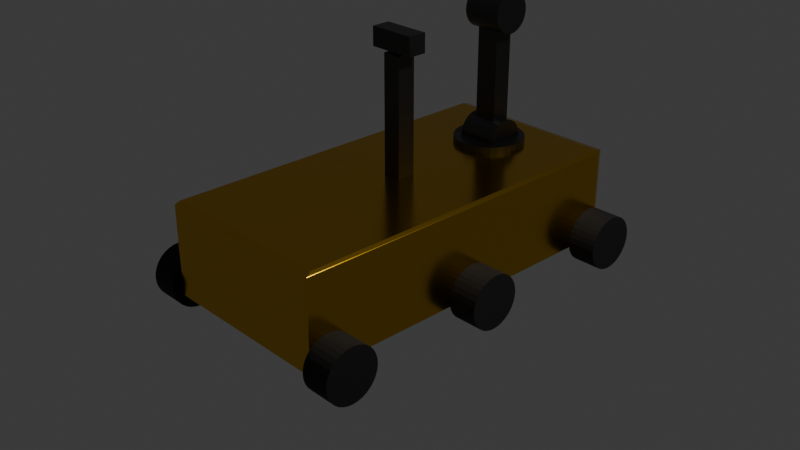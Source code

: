# Source: Rover.blend  (saved by Blender 5.0.119; exported with 4.5.12 LTS)
import bpy
from mathutils import Matrix  # noqa: F401  (used for matrix-valued properties, if any)

bpy.ops.wm.read_factory_settings(use_empty=True)
scene = bpy.context.scene
scene.name = 'Scene'

# ---- collections
col_collection = bpy.data.collections.new('Collection'); scene.collection.children.link(col_collection)

# ---- materials (node trees are filled in below, after node groups)
mat_gold = bpy.data.materials.new('Gold')
mat_gold.alpha_threshold = 0.0
mat_gold.use_backface_culling_lightprobe_volume = False
mat_gold.roughness = 0.5
mat_gold.line_color = (0.0, 0.0, 0.0, 1.0)
mat_raeder = bpy.data.materials.new('Raeder')
mat_arme = bpy.data.materials.new('Arme')
mat_linse = bpy.data.materials.new('Linse')

# ---- material node trees
mat_gold.use_nodes = True; mat_gold.node_tree.nodes.clear()
_N = mat_gold.node_tree.nodes; _L = mat_gold.node_tree.links
n0 = _N.new('ShaderNodeOutputMaterial'); n0.name = 'Material Output'; n0.location = (200, 100)
n1 = _N.new('ShaderNodeBsdfPrincipled'); n1.name = 'Principled BSDF'; n1.location = (-200, 100)
n1.inputs[0].default_value = (0.8, 0.4564, 0.01647, 1.0)
n1.inputs[1].default_value = 1.0
n1.inputs[2].default_value = 0.2054
_L.new(n1.outputs[0], n0.inputs[0])
n0.is_active_output = True
mat_raeder.use_nodes = True; mat_raeder.node_tree.nodes.clear()
_N = mat_raeder.node_tree.nodes; _L = mat_raeder.node_tree.links
n0 = _N.new('ShaderNodeBsdfPrincipled'); n0.name = 'Principled BSDF'; n0.location = (-200, 100)
n0.inputs[0].default_value = (0.005182, 0.005182, 0.005182, 1.0)
n0.inputs[2].default_value = 0.8023
n1 = _N.new('ShaderNodeOutputMaterial'); n1.name = 'Material Output'; n1.location = (200, 100)
_L.new(n0.outputs[0], n1.inputs[0])
n1.is_active_output = True
mat_arme.use_nodes = True; mat_arme.node_tree.nodes.clear()
_N = mat_arme.node_tree.nodes; _L = mat_arme.node_tree.links
n0 = _N.new('ShaderNodeBsdfPrincipled'); n0.name = 'Principled BSDF'; n0.location = (-200, 100)
n0.inputs[0].default_value = (0.06848, 0.06848, 0.06848, 1.0)
n0.inputs[1].default_value = 1.0
n0.inputs[2].default_value = 0.407
n1 = _N.new('ShaderNodeOutputMaterial'); n1.name = 'Material Output'; n1.location = (200, 100)
_L.new(n0.outputs[0], n1.inputs[0])
n1.is_active_output = True
mat_linse.use_nodes = True; mat_linse.node_tree.nodes.clear()
_N = mat_linse.node_tree.nodes; _L = mat_linse.node_tree.links
n0 = _N.new('ShaderNodeBsdfPrincipled'); n0.name = 'Principled BSDF'; n0.location = (-200, 100)
n0.inputs[0].default_value = (0.0, 0.003347, 0.01298, 1.0)
n0.inputs[2].default_value = 0.05039
n1 = _N.new('ShaderNodeOutputMaterial'); n1.name = 'Material Output'; n1.location = (200, 100)
_L.new(n0.outputs[0], n1.inputs[0])
n1.is_active_output = True

# ---- world
world_world = bpy.data.worlds.new('World'); scene.world = world_world
world_world.use_nodes = True; world_world.node_tree.nodes.clear()
_N = world_world.node_tree.nodes; _L = world_world.node_tree.links
n0 = _N.new('ShaderNodeOutputWorld'); n0.name = 'World Output'; n0.location = (200, 100)
n1 = _N.new('ShaderNodeBackground'); n1.name = 'Background'; n1.location = (-200, 100)
n1.inputs[0].default_value = (0.05088, 0.05088, 0.05088, 1.0)
_L.new(n1.outputs[0], n0.inputs[0])
n0.is_active_output = True
world_world.color = (0.05088, 0.05088, 0.05088)
world_world.sun_shadow_jitter_overblur = 0.0

# ---- cameras
cam_camera = bpy.data.cameras.new('Camera')
cam_camera.clip_end = 100.0
cam_camera.ortho_scale = 7.314

# ---- lights
light_light = bpy.data.lights.new('Light', 'POINT')
light_light.energy = 1000.0
light_light.shadow_soft_size = 0.1

# ---- meshes
me_cube = bpy.data.meshes.new('Cube')
me_cube.from_pydata([(1.0, -2.0, -0.5), (0.9575, 2.0, 0.4787), (0.9575, 1.915, 0.5), (1.0, 1.915, 0.4787), (0.9575, 2.0, -0.4787), (1.0, 1.915, -0.5), (0.9575, -1.915, 0.5), (1.0, -2.0, 0.4787), (-0.9575, 2.0, 0.4787), (-1.0, 1.915, 0.4787), (-0.9575, 1.915, 0.5), (-1.0, 1.915, -0.4787), (-0.9575, 2.0, -0.4787), (-0.9575, 1.915, -0.5), (-1.0, -1.915, 0.4787), (-0.9575, -2.0, 0.4787), (-0.9575, -1.915, 0.5), (-0.9575, -2.0, -0.5), (-1.0, -1.915, -0.4787)], [], [(1, 2, 3), (8, 9, 10), (11, 12, 13), (14, 15, 16), (13, 17, 18, 11), (5, 13, 12, 4), (3, 5, 4, 1), (17, 15, 14, 18), (8, 12, 11, 9), (6, 16, 15, 7), (2, 6, 7, 3), (16, 10, 9, 14), (10, 2, 1, 8), (12, 8, 1, 4), (5, 3, 7, 0), (2, 10, 16, 6), (13, 5, 0, 17), (0, 7, 15, 17), (18, 14, 9, 11)])
_uv = me_cube.uv_layers.new(name='UVMap')
_uv.uv.foreach_set('vector', [0.6197, 0.4947, 0.6277, 0.5, 0.6197, 0.504, 0.6197, 0.254, 0.6197, 0.2447, 0.625, 0.2482, 0.3803, 0.2447, 0.3803, 0.254, 0.375, 0.2482, 0.6197, 0.005314, 0.6197, 0.0, 0.625, 0.005314, 0.375, 0.2482, 0.375, 0.0, 0.3803, 0.005314, 0.3803, 0.2447, 0.375, 0.504, 0.375, 0.2482, 0.3803, 0.254, 0.3803, 0.4947, 0.6197, 0.504, 0.375, 0.504, 0.3803, 0.4947, 0.6197, 0.4947, 0.375, 0.0, 0.6197, 0.0, 0.6197, 0.005314, 0.3803, 0.005314, 0.6197, 0.254, 0.3803, 0.254, 0.3803, 0.2447, 0.6197, 0.2447, 0.6303, 0.7447, 0.8697, 0.7447, 0.8697, 0.75, 0.621, 0.75, 0.6277, 0.5, 0.6303, 0.7447, 0.621, 0.75, 0.6197, 0.504, 0.625, 0.005314, 0.625, 0.2482, 0.6197, 0.2447, 0.6197, 0.005314, 0.625, 0.2482, 0.6277, 0.5, 0.6197, 0.4947, 0.6197, 0.254, 0.3803, 0.254, 0.6197, 0.254, 0.6197, 0.4947, 0.3803, 0.4947, 0.375, 0.504, 0.6197, 0.504, 0.621, 0.75, 0.375, 0.75, 0.6277, 0.5, 0.8697, 0.5053, 0.8697, 0.7447, 0.6303, 0.7447, 0.1303, 0.5053, 0.375, 0.504, 0.375, 0.75, 0.1303, 0.75, 0.375, 0.75, 0.621, 0.75, 0.6197, 0.9947, 0.375, 0.9947, 0.3803, 0.005314, 0.6197, 0.005314, 0.6197, 0.2447, 0.3803, 0.2447])
me_cube.materials.append(mat_gold)
me_cube.use_mirror_vertex_groups = False
me_cube.update()
me_circle_001 = bpy.data.meshes.new('Circle.001')
me_circle_001.from_pydata([(-1.192e-07, -0.2933, -0.1574), (0.05723, -0.2877, -0.1574), (0.1123, -0.271, -0.1574), (0.163, -0.2439, -0.1574), (0.2074, -0.2074, -0.1574), (0.2439, -0.163, -0.1574), (0.271, -0.1123, -0.1574), (0.2877, -0.05723, -0.1574), (0.2933, 2.98e-08, -0.1574), (0.2877, 0.05723, -0.1574), (0.271, 0.1123, -0.1574), (0.2439, 0.163, -0.1574), (0.2074, 0.2074, -0.1574), (0.163, 0.2439, -0.1574), (0.1123, 0.271, -0.1574), (0.05723, 0.2877, -0.1574), (-1.192e-07, 0.2933, -0.1574), (-0.05723, 0.2877, -0.1574), (-0.1123, 0.271, -0.1574), (-0.163, 0.2439, -0.1574), (-0.2074, 0.2074, -0.1574), (-0.2439, 0.163, -0.1574), (-0.271, 0.1123, -0.1574), (-0.2877, 0.05723, -0.1574), (-0.2933, 2.98e-08, -0.1574), (-0.2877, -0.05723, -0.1574), (-0.271, -0.1123, -0.1574), (-0.2439, -0.163, -0.1574), (-0.2074, -0.2074, -0.1574), (-0.163, -0.2439, -0.1574), (-0.1123, -0.271, -0.1574), (-0.05723, -0.2877, -0.1574), (-1.192e-07, -0.2933, 0.1574), (0.05723, -0.2877, 0.1574), (0.1123, -0.271, 0.1574), (0.163, -0.2439, 0.1574), (0.2074, -0.2074, 0.1574), (0.2439, -0.163, 0.1574), (0.271, -0.1123, 0.1574), (0.2877, -0.05723, 0.1574), (0.2933, 8.941e-08, 0.1574), (0.2877, 0.05723, 0.1574), (0.271, 0.1123, 0.1574), (0.2439, 0.163, 0.1574), (0.2074, 0.2074, 0.1574), (0.163, 0.2439, 0.1574), (0.1123, 0.271, 0.1574), (0.05723, 0.2877, 0.1574), (-1.192e-07, 0.2933, 0.1574), (-0.05723, 0.2877, 0.1574), (-0.1123, 0.271, 0.1574), (-0.163, 0.2439, 0.1574), (-0.2074, 0.2074, 0.1574), (-0.2439, 0.163, 0.1574), (-0.271, 0.1123, 0.1574), (-0.2877, 0.05723, 0.1574), (-0.2933, 8.941e-08, 0.1574), (-0.2877, -0.05723, 0.1574), (-0.271, -0.1123, 0.1574), (-0.2439, -0.163, 0.1574), (-0.2074, -0.2074, 0.1574), (-0.163, -0.2439, 0.1574), (-0.1123, -0.271, 0.1574), (-0.05723, -0.2877, 0.1574)], [], [(3, 2, 1, 0, 31, 30, 29, 28, 27, 26, 25, 24, 23, 22, 21, 20, 19, 18, 17, 16, 15, 14, 13, 12, 11, 10, 9, 8, 7, 6, 5, 4), (35, 36, 37, 38, 39, 40, 41, 42, 43, 44, 45, 46, 47, 48, 49, 50, 51, 52, 53, 54, 55, 56, 57, 58, 59, 60, 61, 62, 63, 32, 33, 34), (36, 35, 3, 4), (37, 36, 4, 5), (38, 37, 5, 6), (39, 38, 6, 7), (40, 39, 7, 8), (41, 40, 8, 9), (42, 41, 9, 10), (43, 42, 10, 11), (44, 43, 11, 12), (45, 44, 12, 13), (46, 45, 13, 14), (47, 46, 14, 15), (48, 47, 15, 16), (49, 48, 16, 17), (50, 49, 17, 18), (51, 50, 18, 19), (52, 51, 19, 20), (53, 52, 20, 21), (54, 53, 21, 22), (55, 54, 22, 23), (56, 55, 23, 24), (57, 56, 24, 25), (3, 35, 34, 2), (58, 57, 25, 26), (59, 58, 26, 27), (60, 59, 27, 28), (61, 60, 28, 29), (62, 61, 29, 30), (63, 62, 30, 31), (32, 63, 31, 0), (33, 32, 0, 1), (34, 33, 1, 2)])
_uv = me_circle_001.uv_layers.new(name='UVMap')
_uv.uv.foreach_set('vector', [0.0, 0.0, 0.0, 0.0, 0.0, 0.0, 0.0, 0.0, 0.0, 0.0, 0.0, 0.0, 0.0, 0.0, 0.0, 0.0, 0.0, 0.0, 0.0, 0.0, 0.0, 0.0, 0.0, 0.0, 0.0, 0.0, 0.0, 0.0, 0.0, 0.0, 0.0, 0.0, 0.0, 0.0, 0.0, 0.0, 0.0, 0.0, 0.0, 0.0, 0.0, 0.0, 0.0, 0.0, 0.0, 0.0, 0.0, 0.0, 0.0, 0.0, 0.0, 0.0, 0.0, 0.0, 0.0, 0.0, 0.0, 0.0, 0.0, 0.0, 0.0, 0.0, 0.0, 0.0, 0.0, 0.0, 0.0, 0.0, 0.0, 0.0, 0.0, 0.0, 0.0, 0.0, 0.0, 0.0, 0.0, 0.0, 0.0, 0.0, 0.0, 0.0, 0.0, 0.0, 0.0, 0.0, 0.0, 0.0, 0.0, 0.0, 0.0, 0.0, 0.0, 0.0, 0.0, 0.0, 0.0, 0.0, 0.0, 0.0, 0.0, 0.0, 0.0, 0.0, 0.0, 0.0, 0.0, 0.0, 0.0, 0.0, 0.0, 0.0, 0.0, 0.0, 0.0, 0.0, 0.0, 0.0, 0.0, 0.0, 0.0, 0.0, 0.0, 0.0, 0.0, 0.0, 0.0, 0.0, 0.0, 0.0, 0.0, 0.0, 0.0, 0.0, 0.0, 0.0, 0.0, 0.0, 0.0, 0.0, 0.0, 0.0, 0.0, 0.0, 0.0, 0.0, 0.0, 0.0, 0.0, 0.0, 0.0, 0.0, 0.0, 0.0, 0.0, 0.0, 0.0, 0.0, 0.0, 0.0, 0.0, 0.0, 0.0, 0.0, 0.0, 0.0, 0.0, 0.0, 0.0, 0.0, 0.0, 0.0, 0.0, 0.0, 0.0, 0.0, 0.0, 0.0, 0.0, 0.0, 0.0, 0.0, 0.0, 0.0, 0.0, 0.0, 0.0, 0.0, 0.0, 0.0, 0.0, 0.0, 0.0, 0.0, 0.0, 0.0, 0.0, 0.0, 0.0, 0.0, 0.0, 0.0, 0.0, 0.0, 0.0, 0.0, 0.0, 0.0, 0.0, 0.0, 0.0, 0.0, 0.0, 0.0, 0.0, 0.0, 0.0, 0.0, 0.0, 0.0, 0.0, 0.0, 0.0, 0.0, 0.0, 0.0, 0.0, 0.0, 0.0, 0.0, 0.0, 0.0, 0.0, 0.0, 0.0, 0.0, 0.0, 0.0, 0.0, 0.0, 0.0, 0.0, 0.0, 0.0, 0.0, 0.0, 0.0, 0.0, 0.0, 0.0, 0.0, 0.0, 0.0, 0.0, 0.0, 0.0, 0.0, 0.0, 0.0, 0.0, 0.0, 0.0, 0.0, 0.0, 0.0, 0.0, 0.0, 0.0, 0.0, 0.0, 0.0, 0.0, 0.0, 0.0, 0.0, 0.0, 0.0, 0.0, 0.0, 0.0, 0.0, 0.0, 0.0, 0.0, 0.0, 0.0, 0.0, 0.0, 0.0, 0.0, 0.0, 0.0, 0.0, 0.0, 0.0, 0.0, 0.0, 0.0, 0.0, 0.0, 0.0, 0.0, 0.0, 0.0, 0.0, 0.0, 0.0, 0.0, 0.0, 0.0, 0.0, 0.0, 0.0, 0.0, 0.0, 0.0, 0.0, 0.0, 0.0, 0.0, 0.0, 0.0, 0.0, 0.0, 0.0, 0.0, 0.0, 0.0, 0.0, 0.0, 0.0, 0.0, 0.0, 0.0, 0.0, 0.0, 0.0, 0.0, 0.0, 0.0, 0.0, 0.0, 0.0, 0.0, 0.0, 0.0, 0.0, 0.0, 0.0, 0.0, 0.0, 0.0, 0.0, 0.0, 0.0, 0.0, 0.0, 0.0, 0.0, 0.0, 0.0, 0.0, 0.0, 0.0, 0.0, 0.0, 0.0, 0.0, 0.0, 0.0, 0.0, 0.0, 0.0, 0.0, 0.0, 0.0, 0.0, 0.0, 0.0, 0.0, 0.0, 0.0, 0.0, 0.0])
me_circle_001.materials.append(mat_raeder)
me_circle_001.update()
me_circle_002 = bpy.data.meshes.new('Circle.002')
me_circle_002.from_pydata([(-1.192e-07, -0.2933, -0.1574), (0.05723, -0.2877, -0.1574), (0.1123, -0.271, -0.1574), (0.163, -0.2439, -0.1574), (0.2074, -0.2074, -0.1574), (0.2439, -0.163, -0.1574), (0.271, -0.1123, -0.1574), (0.2877, -0.05723, -0.1574), (0.2933, 2.98e-08, -0.1574), (0.2877, 0.05723, -0.1574), (0.271, 0.1123, -0.1574), (0.2439, 0.163, -0.1574), (0.2074, 0.2074, -0.1574), (0.163, 0.2439, -0.1574), (0.1123, 0.271, -0.1574), (0.05723, 0.2877, -0.1574), (-1.192e-07, 0.2933, -0.1574), (-0.05723, 0.2877, -0.1574), (-0.1123, 0.271, -0.1574), (-0.163, 0.2439, -0.1574), (-0.2074, 0.2074, -0.1574), (-0.2439, 0.163, -0.1574), (-0.271, 0.1123, -0.1574), (-0.2877, 0.05723, -0.1574), (-0.2933, 2.98e-08, -0.1574), (-0.2877, -0.05723, -0.1574), (-0.271, -0.1123, -0.1574), (-0.2439, -0.163, -0.1574), (-0.2074, -0.2074, -0.1574), (-0.163, -0.2439, -0.1574), (-0.1123, -0.271, -0.1574), (-0.05723, -0.2877, -0.1574), (-1.192e-07, -0.2933, 0.1574), (0.05723, -0.2877, 0.1574), (0.1123, -0.271, 0.1574), (0.163, -0.2439, 0.1574), (0.2074, -0.2074, 0.1574), (0.2439, -0.163, 0.1574), (0.271, -0.1123, 0.1574), (0.2877, -0.05723, 0.1574), (0.2933, 8.941e-08, 0.1574), (0.2877, 0.05723, 0.1574), (0.271, 0.1123, 0.1574), (0.2439, 0.163, 0.1574), (0.2074, 0.2074, 0.1574), (0.163, 0.2439, 0.1574), (0.1123, 0.271, 0.1574), (0.05723, 0.2877, 0.1574), (-1.192e-07, 0.2933, 0.1574), (-0.05723, 0.2877, 0.1574), (-0.1123, 0.271, 0.1574), (-0.163, 0.2439, 0.1574), (-0.2074, 0.2074, 0.1574), (-0.2439, 0.163, 0.1574), (-0.271, 0.1123, 0.1574), (-0.2877, 0.05723, 0.1574), (-0.2933, 8.941e-08, 0.1574), (-0.2877, -0.05723, 0.1574), (-0.271, -0.1123, 0.1574), (-0.2439, -0.163, 0.1574), (-0.2074, -0.2074, 0.1574), (-0.163, -0.2439, 0.1574), (-0.1123, -0.271, 0.1574), (-0.05723, -0.2877, 0.1574)], [], [(20, 52, 51, 19), (7, 39, 38, 6), (21, 53, 52, 20), (8, 40, 39, 7), (22, 54, 53, 21), (9, 41, 40, 8), (23, 55, 54, 22), (10, 42, 41, 9), (24, 56, 55, 23), (11, 43, 42, 10), (25, 57, 56, 24), (12, 44, 43, 11), (26, 58, 57, 25), (13, 45, 44, 12), (27, 59, 58, 26), (14, 46, 45, 13), (1, 33, 32, 0), (28, 60, 59, 27), (15, 47, 46, 14), (2, 34, 33, 1), (29, 61, 60, 28), (16, 48, 47, 15), (3, 35, 34, 2), (30, 62, 61, 29), (17, 49, 48, 16), (4, 36, 35, 3), (31, 63, 62, 30), (18, 50, 49, 17), (5, 37, 36, 4), (0, 32, 63, 31), (19, 51, 50, 18), (6, 38, 37, 5), (1, 0, 31, 30, 29, 28, 27, 26, 25, 24, 23, 22, 21, 20, 19, 18, 17, 16, 15, 14, 13, 12, 11, 10, 9, 8, 7, 6, 5, 4, 3, 2), (33, 34, 35, 36, 37, 38, 39, 40, 41, 42, 43, 44, 45, 46, 47, 48, 49, 50, 51, 52, 53, 54, 55, 56, 57, 58, 59, 60, 61, 62, 63, 32)])
_uv = me_circle_002.uv_layers.new(name='UVMap')
_uv.uv.foreach_set('vector', [0.0, 0.0, 0.0, 0.0, 0.0, 0.0, 0.0, 0.0, 0.0, 0.0, 0.0, 0.0, 0.0, 0.0, 0.0, 0.0, 0.0, 0.0, 0.0, 0.0, 0.0, 0.0, 0.0, 0.0, 0.0, 0.0, 0.0, 0.0, 0.0, 0.0, 0.0, 0.0, 0.0, 0.0, 0.0, 0.0, 0.0, 0.0, 0.0, 0.0, 0.0, 0.0, 0.0, 0.0, 0.0, 0.0, 0.0, 0.0, 0.0, 0.0, 0.0, 0.0, 0.0, 0.0, 0.0, 0.0, 0.0, 0.0, 0.0, 0.0, 0.0, 0.0, 0.0, 0.0, 0.0, 0.0, 0.0, 0.0, 0.0, 0.0, 0.0, 0.0, 0.0, 0.0, 0.0, 0.0, 0.0, 0.0, 0.0, 0.0, 0.0, 0.0, 0.0, 0.0, 0.0, 0.0, 0.0, 0.0, 0.0, 0.0, 0.0, 0.0, 0.0, 0.0, 0.0, 0.0, 0.0, 0.0, 0.0, 0.0, 0.0, 0.0, 0.0, 0.0, 0.0, 0.0, 0.0, 0.0, 0.0, 0.0, 0.0, 0.0, 0.0, 0.0, 0.0, 0.0, 0.0, 0.0, 0.0, 0.0, 0.0, 0.0, 0.0, 0.0, 0.0, 0.0, 0.0, 0.0, 0.0, 0.0, 0.0, 0.0, 0.0, 0.0, 0.0, 0.0, 0.0, 0.0, 0.0, 0.0, 0.0, 0.0, 0.0, 0.0, 0.0, 0.0, 0.0, 0.0, 0.0, 0.0, 0.0, 0.0, 0.0, 0.0, 0.0, 0.0, 0.0, 0.0, 0.0, 0.0, 0.0, 0.0, 0.0, 0.0, 0.0, 0.0, 0.0, 0.0, 0.0, 0.0, 0.0, 0.0, 0.0, 0.0, 0.0, 0.0, 0.0, 0.0, 0.0, 0.0, 0.0, 0.0, 0.0, 0.0, 0.0, 0.0, 0.0, 0.0, 0.0, 0.0, 0.0, 0.0, 0.0, 0.0, 0.0, 0.0, 0.0, 0.0, 0.0, 0.0, 0.0, 0.0, 0.0, 0.0, 0.0, 0.0, 0.0, 0.0, 0.0, 0.0, 0.0, 0.0, 0.0, 0.0, 0.0, 0.0, 0.0, 0.0, 0.0, 0.0, 0.0, 0.0, 0.0, 0.0, 0.0, 0.0, 0.0, 0.0, 0.0, 0.0, 0.0, 0.0, 0.0, 0.0, 0.0, 0.0, 0.0, 0.0, 0.0, 0.0, 0.0, 0.0, 0.0, 0.0, 0.0, 0.0, 0.0, 0.0, 0.0, 0.0, 0.0, 0.0, 0.0, 0.0, 0.0, 0.0, 0.0, 0.0, 0.0, 0.0, 0.0, 0.0, 0.0, 0.0, 0.0, 0.0, 0.0, 0.0, 0.0, 0.0, 0.0, 0.0, 0.0, 0.0, 0.0, 0.0, 0.0, 0.0, 0.0, 0.0, 0.0, 0.0, 0.0, 0.0, 0.0, 0.0, 0.0, 0.0, 0.0, 0.0, 0.0, 0.0, 0.0, 0.0, 0.0, 0.0, 0.0, 0.0, 0.0, 0.0, 0.0, 0.0, 0.0, 0.0, 0.0, 0.0, 0.0, 0.0, 0.0, 0.0, 0.0, 0.0, 0.0, 0.0, 0.0, 0.0, 0.0, 0.0, 0.0, 0.0, 0.0, 0.0, 0.0, 0.0, 0.0, 0.0, 0.0, 0.0, 0.0, 0.0, 0.0, 0.0, 0.0, 0.0, 0.0, 0.0, 0.0, 0.0, 0.0, 0.0, 0.0, 0.0, 0.0, 0.0, 0.0, 0.0, 0.0, 0.0, 0.0, 0.0, 0.0, 0.0, 0.0, 0.0, 0.0, 0.0, 0.0, 0.0, 0.0, 0.0, 0.0, 0.0, 0.0, 0.0, 0.0, 0.0, 0.0, 0.0, 0.0, 0.0, 0.0, 0.0, 0.0, 0.0, 0.0, 0.0, 0.0, 0.0, 0.0, 0.0, 0.0, 0.0, 0.0, 0.0])
me_circle_002.materials.append(mat_raeder)
me_circle_002.update()
me_circle_003 = bpy.data.meshes.new('Circle.003')
me_circle_003.from_pydata([(-1.192e-07, -0.2933, -0.1574), (0.05723, -0.2877, -0.1574), (0.1123, -0.271, -0.1574), (0.163, -0.2439, -0.1574), (0.2074, -0.2074, -0.1574), (0.2439, -0.163, -0.1574), (0.271, -0.1123, -0.1574), (0.2877, -0.05723, -0.1574), (0.2933, 2.98e-08, -0.1574), (0.2877, 0.05723, -0.1574), (0.271, 0.1123, -0.1574), (0.2439, 0.163, -0.1574), (0.2074, 0.2074, -0.1574), (0.163, 0.2439, -0.1574), (0.1123, 0.271, -0.1574), (0.05723, 0.2877, -0.1574), (-1.192e-07, 0.2933, -0.1574), (-0.05723, 0.2877, -0.1574), (-0.1123, 0.271, -0.1574), (-0.163, 0.2439, -0.1574), (-0.2074, 0.2074, -0.1574), (-0.2439, 0.163, -0.1574), (-0.271, 0.1123, -0.1574), (-0.2877, 0.05723, -0.1574), (-0.2933, 2.98e-08, -0.1574), (-0.2877, -0.05723, -0.1574), (-0.271, -0.1123, -0.1574), (-0.2439, -0.163, -0.1574), (-0.2074, -0.2074, -0.1574), (-0.163, -0.2439, -0.1574), (-0.1123, -0.271, -0.1574), (-0.05723, -0.2877, -0.1574), (-1.192e-07, -0.2933, 0.1574), (0.05723, -0.2877, 0.1574), (0.1123, -0.271, 0.1574), (0.163, -0.2439, 0.1574), (0.2074, -0.2074, 0.1574), (0.2439, -0.163, 0.1574), (0.271, -0.1123, 0.1574), (0.2877, -0.05723, 0.1574), (0.2933, 8.941e-08, 0.1574), (0.2877, 0.05723, 0.1574), (0.271, 0.1123, 0.1574), (0.2439, 0.163, 0.1574), (0.2074, 0.2074, 0.1574), (0.163, 0.2439, 0.1574), (0.1123, 0.271, 0.1574), (0.05723, 0.2877, 0.1574), (-1.192e-07, 0.2933, 0.1574), (-0.05723, 0.2877, 0.1574), (-0.1123, 0.271, 0.1574), (-0.163, 0.2439, 0.1574), (-0.2074, 0.2074, 0.1574), (-0.2439, 0.163, 0.1574), (-0.271, 0.1123, 0.1574), (-0.2877, 0.05723, 0.1574), (-0.2933, 8.941e-08, 0.1574), (-0.2877, -0.05723, 0.1574), (-0.271, -0.1123, 0.1574), (-0.2439, -0.163, 0.1574), (-0.2074, -0.2074, 0.1574), (-0.163, -0.2439, 0.1574), (-0.1123, -0.271, 0.1574), (-0.05723, -0.2877, 0.1574)], [], [(20, 52, 51, 19), (7, 39, 38, 6), (21, 53, 52, 20), (8, 40, 39, 7), (22, 54, 53, 21), (9, 41, 40, 8), (23, 55, 54, 22), (10, 42, 41, 9), (24, 56, 55, 23), (11, 43, 42, 10), (25, 57, 56, 24), (12, 44, 43, 11), (26, 58, 57, 25), (13, 45, 44, 12), (27, 59, 58, 26), (14, 46, 45, 13), (1, 33, 32, 0), (28, 60, 59, 27), (15, 47, 46, 14), (2, 34, 33, 1), (29, 61, 60, 28), (16, 48, 47, 15), (3, 35, 34, 2), (30, 62, 61, 29), (17, 49, 48, 16), (4, 36, 35, 3), (31, 63, 62, 30), (18, 50, 49, 17), (5, 37, 36, 4), (0, 32, 63, 31), (19, 51, 50, 18), (6, 38, 37, 5), (1, 0, 31, 30, 29, 28, 27, 26, 25, 24, 23, 22, 21, 20, 19, 18, 17, 16, 15, 14, 13, 12, 11, 10, 9, 8, 7, 6, 5, 4, 3, 2), (33, 34, 35, 36, 37, 38, 39, 40, 41, 42, 43, 44, 45, 46, 47, 48, 49, 50, 51, 52, 53, 54, 55, 56, 57, 58, 59, 60, 61, 62, 63, 32)])
_uv = me_circle_003.uv_layers.new(name='UVMap')
_uv.uv.foreach_set('vector', [0.0, 0.0, 0.0, 0.0, 0.0, 0.0, 0.0, 0.0, 0.0, 0.0, 0.0, 0.0, 0.0, 0.0, 0.0, 0.0, 0.0, 0.0, 0.0, 0.0, 0.0, 0.0, 0.0, 0.0, 0.0, 0.0, 0.0, 0.0, 0.0, 0.0, 0.0, 0.0, 0.0, 0.0, 0.0, 0.0, 0.0, 0.0, 0.0, 0.0, 0.0, 0.0, 0.0, 0.0, 0.0, 0.0, 0.0, 0.0, 0.0, 0.0, 0.0, 0.0, 0.0, 0.0, 0.0, 0.0, 0.0, 0.0, 0.0, 0.0, 0.0, 0.0, 0.0, 0.0, 0.0, 0.0, 0.0, 0.0, 0.0, 0.0, 0.0, 0.0, 0.0, 0.0, 0.0, 0.0, 0.0, 0.0, 0.0, 0.0, 0.0, 0.0, 0.0, 0.0, 0.0, 0.0, 0.0, 0.0, 0.0, 0.0, 0.0, 0.0, 0.0, 0.0, 0.0, 0.0, 0.0, 0.0, 0.0, 0.0, 0.0, 0.0, 0.0, 0.0, 0.0, 0.0, 0.0, 0.0, 0.0, 0.0, 0.0, 0.0, 0.0, 0.0, 0.0, 0.0, 0.0, 0.0, 0.0, 0.0, 0.0, 0.0, 0.0, 0.0, 0.0, 0.0, 0.0, 0.0, 0.0, 0.0, 0.0, 0.0, 0.0, 0.0, 0.0, 0.0, 0.0, 0.0, 0.0, 0.0, 0.0, 0.0, 0.0, 0.0, 0.0, 0.0, 0.0, 0.0, 0.0, 0.0, 0.0, 0.0, 0.0, 0.0, 0.0, 0.0, 0.0, 0.0, 0.0, 0.0, 0.0, 0.0, 0.0, 0.0, 0.0, 0.0, 0.0, 0.0, 0.0, 0.0, 0.0, 0.0, 0.0, 0.0, 0.0, 0.0, 0.0, 0.0, 0.0, 0.0, 0.0, 0.0, 0.0, 0.0, 0.0, 0.0, 0.0, 0.0, 0.0, 0.0, 0.0, 0.0, 0.0, 0.0, 0.0, 0.0, 0.0, 0.0, 0.0, 0.0, 0.0, 0.0, 0.0, 0.0, 0.0, 0.0, 0.0, 0.0, 0.0, 0.0, 0.0, 0.0, 0.0, 0.0, 0.0, 0.0, 0.0, 0.0, 0.0, 0.0, 0.0, 0.0, 0.0, 0.0, 0.0, 0.0, 0.0, 0.0, 0.0, 0.0, 0.0, 0.0, 0.0, 0.0, 0.0, 0.0, 0.0, 0.0, 0.0, 0.0, 0.0, 0.0, 0.0, 0.0, 0.0, 0.0, 0.0, 0.0, 0.0, 0.0, 0.0, 0.0, 0.0, 0.0, 0.0, 0.0, 0.0, 0.0, 0.0, 0.0, 0.0, 0.0, 0.0, 0.0, 0.0, 0.0, 0.0, 0.0, 0.0, 0.0, 0.0, 0.0, 0.0, 0.0, 0.0, 0.0, 0.0, 0.0, 0.0, 0.0, 0.0, 0.0, 0.0, 0.0, 0.0, 0.0, 0.0, 0.0, 0.0, 0.0, 0.0, 0.0, 0.0, 0.0, 0.0, 0.0, 0.0, 0.0, 0.0, 0.0, 0.0, 0.0, 0.0, 0.0, 0.0, 0.0, 0.0, 0.0, 0.0, 0.0, 0.0, 0.0, 0.0, 0.0, 0.0, 0.0, 0.0, 0.0, 0.0, 0.0, 0.0, 0.0, 0.0, 0.0, 0.0, 0.0, 0.0, 0.0, 0.0, 0.0, 0.0, 0.0, 0.0, 0.0, 0.0, 0.0, 0.0, 0.0, 0.0, 0.0, 0.0, 0.0, 0.0, 0.0, 0.0, 0.0, 0.0, 0.0, 0.0, 0.0, 0.0, 0.0, 0.0, 0.0, 0.0, 0.0, 0.0, 0.0, 0.0, 0.0, 0.0, 0.0, 0.0, 0.0, 0.0, 0.0, 0.0, 0.0, 0.0, 0.0, 0.0, 0.0, 0.0, 0.0, 0.0, 0.0, 0.0, 0.0, 0.0, 0.0, 0.0, 0.0, 0.0, 0.0])
me_circle_003.materials.append(mat_raeder)
me_circle_003.update()
me_circle_004 = bpy.data.meshes.new('Circle.004')
me_circle_004.from_pydata([(-1.192e-07, -0.2933, -0.1574), (0.05723, -0.2877, -0.1574), (0.1123, -0.271, -0.1574), (0.163, -0.2439, -0.1574), (0.2074, -0.2074, -0.1574), (0.2439, -0.163, -0.1574), (0.271, -0.1123, -0.1574), (0.2877, -0.05723, -0.1574), (0.2933, 2.98e-08, -0.1574), (0.2877, 0.05723, -0.1574), (0.271, 0.1123, -0.1574), (0.2439, 0.163, -0.1574), (0.2074, 0.2074, -0.1574), (0.163, 0.2439, -0.1574), (0.1123, 0.271, -0.1574), (0.05723, 0.2877, -0.1574), (-1.192e-07, 0.2933, -0.1574), (-0.05723, 0.2877, -0.1574), (-0.1123, 0.271, -0.1574), (-0.163, 0.2439, -0.1574), (-0.2074, 0.2074, -0.1574), (-0.2439, 0.163, -0.1574), (-0.271, 0.1123, -0.1574), (-0.2877, 0.05723, -0.1574), (-0.2933, 2.98e-08, -0.1574), (-0.2877, -0.05723, -0.1574), (-0.271, -0.1123, -0.1574), (-0.2439, -0.163, -0.1574), (-0.2074, -0.2074, -0.1574), (-0.163, -0.2439, -0.1574), (-0.1123, -0.271, -0.1574), (-0.05723, -0.2877, -0.1574), (-1.192e-07, -0.2933, 0.1574), (0.05723, -0.2877, 0.1574), (0.1123, -0.271, 0.1574), (0.163, -0.2439, 0.1574), (0.2074, -0.2074, 0.1574), (0.2439, -0.163, 0.1574), (0.271, -0.1123, 0.1574), (0.2877, -0.05723, 0.1574), (0.2933, 8.941e-08, 0.1574), (0.2877, 0.05723, 0.1574), (0.271, 0.1123, 0.1574), (0.2439, 0.163, 0.1574), (0.2074, 0.2074, 0.1574), (0.163, 0.2439, 0.1574), (0.1123, 0.271, 0.1574), (0.05723, 0.2877, 0.1574), (-1.192e-07, 0.2933, 0.1574), (-0.05723, 0.2877, 0.1574), (-0.1123, 0.271, 0.1574), (-0.163, 0.2439, 0.1574), (-0.2074, 0.2074, 0.1574), (-0.2439, 0.163, 0.1574), (-0.271, 0.1123, 0.1574), (-0.2877, 0.05723, 0.1574), (-0.2933, 8.941e-08, 0.1574), (-0.2877, -0.05723, 0.1574), (-0.271, -0.1123, 0.1574), (-0.2439, -0.163, 0.1574), (-0.2074, -0.2074, 0.1574), (-0.163, -0.2439, 0.1574), (-0.1123, -0.271, 0.1574), (-0.05723, -0.2877, 0.1574)], [], [(20, 52, 51, 19), (7, 39, 38, 6), (21, 53, 52, 20), (8, 40, 39, 7), (22, 54, 53, 21), (9, 41, 40, 8), (23, 55, 54, 22), (10, 42, 41, 9), (24, 56, 55, 23), (11, 43, 42, 10), (25, 57, 56, 24), (12, 44, 43, 11), (26, 58, 57, 25), (13, 45, 44, 12), (27, 59, 58, 26), (14, 46, 45, 13), (1, 33, 32, 0), (28, 60, 59, 27), (15, 47, 46, 14), (2, 34, 33, 1), (29, 61, 60, 28), (16, 48, 47, 15), (3, 35, 34, 2), (30, 62, 61, 29), (17, 49, 48, 16), (4, 36, 35, 3), (31, 63, 62, 30), (18, 50, 49, 17), (5, 37, 36, 4), (0, 32, 63, 31), (19, 51, 50, 18), (6, 38, 37, 5), (1, 0, 31, 30, 29, 28, 27, 26, 25, 24, 23, 22, 21, 20, 19, 18, 17, 16, 15, 14, 13, 12, 11, 10, 9, 8, 7, 6, 5, 4, 3, 2), (33, 34, 35, 36, 37, 38, 39, 40, 41, 42, 43, 44, 45, 46, 47, 48, 49, 50, 51, 52, 53, 54, 55, 56, 57, 58, 59, 60, 61, 62, 63, 32)])
_uv = me_circle_004.uv_layers.new(name='UVMap')
_uv.uv.foreach_set('vector', [0.0, 0.0, 0.0, 0.0, 0.0, 0.0, 0.0, 0.0, 0.0, 0.0, 0.0, 0.0, 0.0, 0.0, 0.0, 0.0, 0.0, 0.0, 0.0, 0.0, 0.0, 0.0, 0.0, 0.0, 0.0, 0.0, 0.0, 0.0, 0.0, 0.0, 0.0, 0.0, 0.0, 0.0, 0.0, 0.0, 0.0, 0.0, 0.0, 0.0, 0.0, 0.0, 0.0, 0.0, 0.0, 0.0, 0.0, 0.0, 0.0, 0.0, 0.0, 0.0, 0.0, 0.0, 0.0, 0.0, 0.0, 0.0, 0.0, 0.0, 0.0, 0.0, 0.0, 0.0, 0.0, 0.0, 0.0, 0.0, 0.0, 0.0, 0.0, 0.0, 0.0, 0.0, 0.0, 0.0, 0.0, 0.0, 0.0, 0.0, 0.0, 0.0, 0.0, 0.0, 0.0, 0.0, 0.0, 0.0, 0.0, 0.0, 0.0, 0.0, 0.0, 0.0, 0.0, 0.0, 0.0, 0.0, 0.0, 0.0, 0.0, 0.0, 0.0, 0.0, 0.0, 0.0, 0.0, 0.0, 0.0, 0.0, 0.0, 0.0, 0.0, 0.0, 0.0, 0.0, 0.0, 0.0, 0.0, 0.0, 0.0, 0.0, 0.0, 0.0, 0.0, 0.0, 0.0, 0.0, 0.0, 0.0, 0.0, 0.0, 0.0, 0.0, 0.0, 0.0, 0.0, 0.0, 0.0, 0.0, 0.0, 0.0, 0.0, 0.0, 0.0, 0.0, 0.0, 0.0, 0.0, 0.0, 0.0, 0.0, 0.0, 0.0, 0.0, 0.0, 0.0, 0.0, 0.0, 0.0, 0.0, 0.0, 0.0, 0.0, 0.0, 0.0, 0.0, 0.0, 0.0, 0.0, 0.0, 0.0, 0.0, 0.0, 0.0, 0.0, 0.0, 0.0, 0.0, 0.0, 0.0, 0.0, 0.0, 0.0, 0.0, 0.0, 0.0, 0.0, 0.0, 0.0, 0.0, 0.0, 0.0, 0.0, 0.0, 0.0, 0.0, 0.0, 0.0, 0.0, 0.0, 0.0, 0.0, 0.0, 0.0, 0.0, 0.0, 0.0, 0.0, 0.0, 0.0, 0.0, 0.0, 0.0, 0.0, 0.0, 0.0, 0.0, 0.0, 0.0, 0.0, 0.0, 0.0, 0.0, 0.0, 0.0, 0.0, 0.0, 0.0, 0.0, 0.0, 0.0, 0.0, 0.0, 0.0, 0.0, 0.0, 0.0, 0.0, 0.0, 0.0, 0.0, 0.0, 0.0, 0.0, 0.0, 0.0, 0.0, 0.0, 0.0, 0.0, 0.0, 0.0, 0.0, 0.0, 0.0, 0.0, 0.0, 0.0, 0.0, 0.0, 0.0, 0.0, 0.0, 0.0, 0.0, 0.0, 0.0, 0.0, 0.0, 0.0, 0.0, 0.0, 0.0, 0.0, 0.0, 0.0, 0.0, 0.0, 0.0, 0.0, 0.0, 0.0, 0.0, 0.0, 0.0, 0.0, 0.0, 0.0, 0.0, 0.0, 0.0, 0.0, 0.0, 0.0, 0.0, 0.0, 0.0, 0.0, 0.0, 0.0, 0.0, 0.0, 0.0, 0.0, 0.0, 0.0, 0.0, 0.0, 0.0, 0.0, 0.0, 0.0, 0.0, 0.0, 0.0, 0.0, 0.0, 0.0, 0.0, 0.0, 0.0, 0.0, 0.0, 0.0, 0.0, 0.0, 0.0, 0.0, 0.0, 0.0, 0.0, 0.0, 0.0, 0.0, 0.0, 0.0, 0.0, 0.0, 0.0, 0.0, 0.0, 0.0, 0.0, 0.0, 0.0, 0.0, 0.0, 0.0, 0.0, 0.0, 0.0, 0.0, 0.0, 0.0, 0.0, 0.0, 0.0, 0.0, 0.0, 0.0, 0.0, 0.0, 0.0, 0.0, 0.0, 0.0, 0.0, 0.0, 0.0, 0.0, 0.0, 0.0, 0.0, 0.0, 0.0, 0.0, 0.0, 0.0, 0.0, 0.0, 0.0, 0.0, 0.0])
me_circle_004.materials.append(mat_raeder)
me_circle_004.update()
me_circle_006 = bpy.data.meshes.new('Circle.006')
me_circle_006.from_pydata([(-1.192e-07, -0.2933, -0.1574), (0.05723, -0.2877, -0.1574), (0.1123, -0.271, -0.1574), (0.163, -0.2439, -0.1574), (0.2074, -0.2074, -0.1574), (0.2439, -0.163, -0.1574), (0.271, -0.1123, -0.1574), (0.2877, -0.05723, -0.1574), (0.2933, 2.98e-08, -0.1574), (0.2877, 0.05723, -0.1574), (0.271, 0.1123, -0.1574), (0.2439, 0.163, -0.1574), (0.2074, 0.2074, -0.1574), (0.163, 0.2439, -0.1574), (0.1123, 0.271, -0.1574), (0.05723, 0.2877, -0.1574), (-1.192e-07, 0.2933, -0.1574), (-0.05723, 0.2877, -0.1574), (-0.1123, 0.271, -0.1574), (-0.163, 0.2439, -0.1574), (-0.2074, 0.2074, -0.1574), (-0.2439, 0.163, -0.1574), (-0.271, 0.1123, -0.1574), (-0.2877, 0.05723, -0.1574), (-0.2933, 2.98e-08, -0.1574), (-0.2877, -0.05723, -0.1574), (-0.271, -0.1123, -0.1574), (-0.2439, -0.163, -0.1574), (-0.2074, -0.2074, -0.1574), (-0.163, -0.2439, -0.1574), (-0.1123, -0.271, -0.1574), (-0.05723, -0.2877, -0.1574), (-1.192e-07, -0.2933, 0.1574), (0.05723, -0.2877, 0.1574), (0.1123, -0.271, 0.1574), (0.163, -0.2439, 0.1574), (0.2074, -0.2074, 0.1574), (0.2439, -0.163, 0.1574), (0.271, -0.1123, 0.1574), (0.2877, -0.05723, 0.1574), (0.2933, 8.941e-08, 0.1574), (0.2877, 0.05723, 0.1574), (0.271, 0.1123, 0.1574), (0.2439, 0.163, 0.1574), (0.2074, 0.2074, 0.1574), (0.163, 0.2439, 0.1574), (0.1123, 0.271, 0.1574), (0.05723, 0.2877, 0.1574), (-1.192e-07, 0.2933, 0.1574), (-0.05723, 0.2877, 0.1574), (-0.1123, 0.271, 0.1574), (-0.163, 0.2439, 0.1574), (-0.2074, 0.2074, 0.1574), (-0.2439, 0.163, 0.1574), (-0.271, 0.1123, 0.1574), (-0.2877, 0.05723, 0.1574), (-0.2933, 8.941e-08, 0.1574), (-0.2877, -0.05723, 0.1574), (-0.271, -0.1123, 0.1574), (-0.2439, -0.163, 0.1574), (-0.2074, -0.2074, 0.1574), (-0.163, -0.2439, 0.1574), (-0.1123, -0.271, 0.1574), (-0.05723, -0.2877, 0.1574)], [], [(20, 52, 51, 19), (7, 39, 38, 6), (21, 53, 52, 20), (8, 40, 39, 7), (22, 54, 53, 21), (9, 41, 40, 8), (23, 55, 54, 22), (10, 42, 41, 9), (24, 56, 55, 23), (11, 43, 42, 10), (25, 57, 56, 24), (12, 44, 43, 11), (26, 58, 57, 25), (13, 45, 44, 12), (27, 59, 58, 26), (14, 46, 45, 13), (1, 33, 32, 0), (28, 60, 59, 27), (15, 47, 46, 14), (2, 34, 33, 1), (29, 61, 60, 28), (16, 48, 47, 15), (3, 35, 34, 2), (30, 62, 61, 29), (17, 49, 48, 16), (4, 36, 35, 3), (31, 63, 62, 30), (18, 50, 49, 17), (5, 37, 36, 4), (0, 32, 63, 31), (19, 51, 50, 18), (6, 38, 37, 5), (1, 0, 31, 30, 29, 28, 27, 26, 25, 24, 23, 22, 21, 20, 19, 18, 17, 16, 15, 14, 13, 12, 11, 10, 9, 8, 7, 6, 5, 4, 3, 2), (33, 34, 35, 36, 37, 38, 39, 40, 41, 42, 43, 44, 45, 46, 47, 48, 49, 50, 51, 52, 53, 54, 55, 56, 57, 58, 59, 60, 61, 62, 63, 32)])
_uv = me_circle_006.uv_layers.new(name='UVMap')
_uv.uv.foreach_set('vector', [0.0, 0.0, 0.0, 0.0, 0.0, 0.0, 0.0, 0.0, 0.0, 0.0, 0.0, 0.0, 0.0, 0.0, 0.0, 0.0, 0.0, 0.0, 0.0, 0.0, 0.0, 0.0, 0.0, 0.0, 0.0, 0.0, 0.0, 0.0, 0.0, 0.0, 0.0, 0.0, 0.0, 0.0, 0.0, 0.0, 0.0, 0.0, 0.0, 0.0, 0.0, 0.0, 0.0, 0.0, 0.0, 0.0, 0.0, 0.0, 0.0, 0.0, 0.0, 0.0, 0.0, 0.0, 0.0, 0.0, 0.0, 0.0, 0.0, 0.0, 0.0, 0.0, 0.0, 0.0, 0.0, 0.0, 0.0, 0.0, 0.0, 0.0, 0.0, 0.0, 0.0, 0.0, 0.0, 0.0, 0.0, 0.0, 0.0, 0.0, 0.0, 0.0, 0.0, 0.0, 0.0, 0.0, 0.0, 0.0, 0.0, 0.0, 0.0, 0.0, 0.0, 0.0, 0.0, 0.0, 0.0, 0.0, 0.0, 0.0, 0.0, 0.0, 0.0, 0.0, 0.0, 0.0, 0.0, 0.0, 0.0, 0.0, 0.0, 0.0, 0.0, 0.0, 0.0, 0.0, 0.0, 0.0, 0.0, 0.0, 0.0, 0.0, 0.0, 0.0, 0.0, 0.0, 0.0, 0.0, 0.0, 0.0, 0.0, 0.0, 0.0, 0.0, 0.0, 0.0, 0.0, 0.0, 0.0, 0.0, 0.0, 0.0, 0.0, 0.0, 0.0, 0.0, 0.0, 0.0, 0.0, 0.0, 0.0, 0.0, 0.0, 0.0, 0.0, 0.0, 0.0, 0.0, 0.0, 0.0, 0.0, 0.0, 0.0, 0.0, 0.0, 0.0, 0.0, 0.0, 0.0, 0.0, 0.0, 0.0, 0.0, 0.0, 0.0, 0.0, 0.0, 0.0, 0.0, 0.0, 0.0, 0.0, 0.0, 0.0, 0.0, 0.0, 0.0, 0.0, 0.0, 0.0, 0.0, 0.0, 0.0, 0.0, 0.0, 0.0, 0.0, 0.0, 0.0, 0.0, 0.0, 0.0, 0.0, 0.0, 0.0, 0.0, 0.0, 0.0, 0.0, 0.0, 0.0, 0.0, 0.0, 0.0, 0.0, 0.0, 0.0, 0.0, 0.0, 0.0, 0.0, 0.0, 0.0, 0.0, 0.0, 0.0, 0.0, 0.0, 0.0, 0.0, 0.0, 0.0, 0.0, 0.0, 0.0, 0.0, 0.0, 0.0, 0.0, 0.0, 0.0, 0.0, 0.0, 0.0, 0.0, 0.0, 0.0, 0.0, 0.0, 0.0, 0.0, 0.0, 0.0, 0.0, 0.0, 0.0, 0.0, 0.0, 0.0, 0.0, 0.0, 0.0, 0.0, 0.0, 0.0, 0.0, 0.0, 0.0, 0.0, 0.0, 0.0, 0.0, 0.0, 0.0, 0.0, 0.0, 0.0, 0.0, 0.0, 0.0, 0.0, 0.0, 0.0, 0.0, 0.0, 0.0, 0.0, 0.0, 0.0, 0.0, 0.0, 0.0, 0.0, 0.0, 0.0, 0.0, 0.0, 0.0, 0.0, 0.0, 0.0, 0.0, 0.0, 0.0, 0.0, 0.0, 0.0, 0.0, 0.0, 0.0, 0.0, 0.0, 0.0, 0.0, 0.0, 0.0, 0.0, 0.0, 0.0, 0.0, 0.0, 0.0, 0.0, 0.0, 0.0, 0.0, 0.0, 0.0, 0.0, 0.0, 0.0, 0.0, 0.0, 0.0, 0.0, 0.0, 0.0, 0.0, 0.0, 0.0, 0.0, 0.0, 0.0, 0.0, 0.0, 0.0, 0.0, 0.0, 0.0, 0.0, 0.0, 0.0, 0.0, 0.0, 0.0, 0.0, 0.0, 0.0, 0.0, 0.0, 0.0, 0.0, 0.0, 0.0, 0.0, 0.0, 0.0, 0.0, 0.0, 0.0, 0.0, 0.0, 0.0, 0.0, 0.0, 0.0, 0.0, 0.0, 0.0, 0.0, 0.0, 0.0, 0.0, 0.0])
me_circle_006.materials.append(mat_raeder)
me_circle_006.update()
me_circle_007 = bpy.data.meshes.new('Circle.007')
me_circle_007.from_pydata([(-1.192e-07, -0.2933, -0.1574), (0.05723, -0.2877, -0.1574), (0.1123, -0.271, -0.1574), (0.163, -0.2439, -0.1574), (0.2074, -0.2074, -0.1574), (0.2439, -0.163, -0.1574), (0.271, -0.1123, -0.1574), (0.2877, -0.05723, -0.1574), (0.2933, 2.98e-08, -0.1574), (0.2877, 0.05723, -0.1574), (0.271, 0.1123, -0.1574), (0.2439, 0.163, -0.1574), (0.2074, 0.2074, -0.1574), (0.163, 0.2439, -0.1574), (0.1123, 0.271, -0.1574), (0.05723, 0.2877, -0.1574), (-1.192e-07, 0.2933, -0.1574), (-0.05723, 0.2877, -0.1574), (-0.1123, 0.271, -0.1574), (-0.163, 0.2439, -0.1574), (-0.2074, 0.2074, -0.1574), (-0.2439, 0.163, -0.1574), (-0.271, 0.1123, -0.1574), (-0.2877, 0.05723, -0.1574), (-0.2933, 2.98e-08, -0.1574), (-0.2877, -0.05723, -0.1574), (-0.271, -0.1123, -0.1574), (-0.2439, -0.163, -0.1574), (-0.2074, -0.2074, -0.1574), (-0.163, -0.2439, -0.1574), (-0.1123, -0.271, -0.1574), (-0.05723, -0.2877, -0.1574), (-1.192e-07, -0.2933, 0.1574), (0.05723, -0.2877, 0.1574), (0.1123, -0.271, 0.1574), (0.163, -0.2439, 0.1574), (0.2074, -0.2074, 0.1574), (0.2439, -0.163, 0.1574), (0.271, -0.1123, 0.1574), (0.2877, -0.05723, 0.1574), (0.2933, 8.941e-08, 0.1574), (0.2877, 0.05723, 0.1574), (0.271, 0.1123, 0.1574), (0.2439, 0.163, 0.1574), (0.2074, 0.2074, 0.1574), (0.163, 0.2439, 0.1574), (0.1123, 0.271, 0.1574), (0.05723, 0.2877, 0.1574), (-1.192e-07, 0.2933, 0.1574), (-0.05723, 0.2877, 0.1574), (-0.1123, 0.271, 0.1574), (-0.163, 0.2439, 0.1574), (-0.2074, 0.2074, 0.1574), (-0.2439, 0.163, 0.1574), (-0.271, 0.1123, 0.1574), (-0.2877, 0.05723, 0.1574), (-0.2933, 8.941e-08, 0.1574), (-0.2877, -0.05723, 0.1574), (-0.271, -0.1123, 0.1574), (-0.2439, -0.163, 0.1574), (-0.2074, -0.2074, 0.1574), (-0.163, -0.2439, 0.1574), (-0.1123, -0.271, 0.1574), (-0.05723, -0.2877, 0.1574)], [], [(20, 52, 51, 19), (7, 39, 38, 6), (21, 53, 52, 20), (8, 40, 39, 7), (22, 54, 53, 21), (9, 41, 40, 8), (23, 55, 54, 22), (10, 42, 41, 9), (24, 56, 55, 23), (11, 43, 42, 10), (25, 57, 56, 24), (12, 44, 43, 11), (26, 58, 57, 25), (13, 45, 44, 12), (27, 59, 58, 26), (14, 46, 45, 13), (1, 33, 32, 0), (28, 60, 59, 27), (15, 47, 46, 14), (2, 34, 33, 1), (29, 61, 60, 28), (16, 48, 47, 15), (3, 35, 34, 2), (30, 62, 61, 29), (17, 49, 48, 16), (4, 36, 35, 3), (31, 63, 62, 30), (18, 50, 49, 17), (5, 37, 36, 4), (0, 32, 63, 31), (19, 51, 50, 18), (6, 38, 37, 5), (1, 0, 31, 30, 29, 28, 27, 26, 25, 24, 23, 22, 21, 20, 19, 18, 17, 16, 15, 14, 13, 12, 11, 10, 9, 8, 7, 6, 5, 4, 3, 2), (33, 34, 35, 36, 37, 38, 39, 40, 41, 42, 43, 44, 45, 46, 47, 48, 49, 50, 51, 52, 53, 54, 55, 56, 57, 58, 59, 60, 61, 62, 63, 32)])
_uv = me_circle_007.uv_layers.new(name='UVMap')
_uv.uv.foreach_set('vector', [0.0, 0.0, 0.0, 0.0, 0.0, 0.0, 0.0, 0.0, 0.0, 0.0, 0.0, 0.0, 0.0, 0.0, 0.0, 0.0, 0.0, 0.0, 0.0, 0.0, 0.0, 0.0, 0.0, 0.0, 0.0, 0.0, 0.0, 0.0, 0.0, 0.0, 0.0, 0.0, 0.0, 0.0, 0.0, 0.0, 0.0, 0.0, 0.0, 0.0, 0.0, 0.0, 0.0, 0.0, 0.0, 0.0, 0.0, 0.0, 0.0, 0.0, 0.0, 0.0, 0.0, 0.0, 0.0, 0.0, 0.0, 0.0, 0.0, 0.0, 0.0, 0.0, 0.0, 0.0, 0.0, 0.0, 0.0, 0.0, 0.0, 0.0, 0.0, 0.0, 0.0, 0.0, 0.0, 0.0, 0.0, 0.0, 0.0, 0.0, 0.0, 0.0, 0.0, 0.0, 0.0, 0.0, 0.0, 0.0, 0.0, 0.0, 0.0, 0.0, 0.0, 0.0, 0.0, 0.0, 0.0, 0.0, 0.0, 0.0, 0.0, 0.0, 0.0, 0.0, 0.0, 0.0, 0.0, 0.0, 0.0, 0.0, 0.0, 0.0, 0.0, 0.0, 0.0, 0.0, 0.0, 0.0, 0.0, 0.0, 0.0, 0.0, 0.0, 0.0, 0.0, 0.0, 0.0, 0.0, 0.0, 0.0, 0.0, 0.0, 0.0, 0.0, 0.0, 0.0, 0.0, 0.0, 0.0, 0.0, 0.0, 0.0, 0.0, 0.0, 0.0, 0.0, 0.0, 0.0, 0.0, 0.0, 0.0, 0.0, 0.0, 0.0, 0.0, 0.0, 0.0, 0.0, 0.0, 0.0, 0.0, 0.0, 0.0, 0.0, 0.0, 0.0, 0.0, 0.0, 0.0, 0.0, 0.0, 0.0, 0.0, 0.0, 0.0, 0.0, 0.0, 0.0, 0.0, 0.0, 0.0, 0.0, 0.0, 0.0, 0.0, 0.0, 0.0, 0.0, 0.0, 0.0, 0.0, 0.0, 0.0, 0.0, 0.0, 0.0, 0.0, 0.0, 0.0, 0.0, 0.0, 0.0, 0.0, 0.0, 0.0, 0.0, 0.0, 0.0, 0.0, 0.0, 0.0, 0.0, 0.0, 0.0, 0.0, 0.0, 0.0, 0.0, 0.0, 0.0, 0.0, 0.0, 0.0, 0.0, 0.0, 0.0, 0.0, 0.0, 0.0, 0.0, 0.0, 0.0, 0.0, 0.0, 0.0, 0.0, 0.0, 0.0, 0.0, 0.0, 0.0, 0.0, 0.0, 0.0, 0.0, 0.0, 0.0, 0.0, 0.0, 0.0, 0.0, 0.0, 0.0, 0.0, 0.0, 0.0, 0.0, 0.0, 0.0, 0.0, 0.0, 0.0, 0.0, 0.0, 0.0, 0.0, 0.0, 0.0, 0.0, 0.0, 0.0, 0.0, 0.0, 0.0, 0.0, 0.0, 0.0, 0.0, 0.0, 0.0, 0.0, 0.0, 0.0, 0.0, 0.0, 0.0, 0.0, 0.0, 0.0, 0.0, 0.0, 0.0, 0.0, 0.0, 0.0, 0.0, 0.0, 0.0, 0.0, 0.0, 0.0, 0.0, 0.0, 0.0, 0.0, 0.0, 0.0, 0.0, 0.0, 0.0, 0.0, 0.0, 0.0, 0.0, 0.0, 0.0, 0.0, 0.0, 0.0, 0.0, 0.0, 0.0, 0.0, 0.0, 0.0, 0.0, 0.0, 0.0, 0.0, 0.0, 0.0, 0.0, 0.0, 0.0, 0.0, 0.0, 0.0, 0.0, 0.0, 0.0, 0.0, 0.0, 0.0, 0.0, 0.0, 0.0, 0.0, 0.0, 0.0, 0.0, 0.0, 0.0, 0.0, 0.0, 0.0, 0.0, 0.0, 0.0, 0.0, 0.0, 0.0, 0.0, 0.0, 0.0, 0.0, 0.0, 0.0, 0.0, 0.0, 0.0, 0.0, 0.0, 0.0, 0.0, 0.0, 0.0, 0.0, 0.0, 0.0, 0.0, 0.0, 0.0, 0.0, 0.0])
me_circle_007.materials.append(mat_raeder)
me_circle_007.update()
me_cube_001 = bpy.data.meshes.new('Cube.001')
me_cube_001.from_pydata([(-0.1, -0.1, 0.3471), (-0.1, -0.1, 1.747), (-0.1, 0.1, 0.3471), (-0.1, 0.1, 1.747), (0.1, -0.1, 0.3471), (0.1, -0.1, 1.747), (0.1, 0.1, 0.3471), (0.1, 0.1, 1.747)], [], [(0, 1, 3, 2), (2, 3, 7, 6), (6, 7, 5, 4), (4, 5, 1, 0), (2, 6, 4, 0), (7, 3, 1, 5)])
_uv = me_cube_001.uv_layers.new(name='UVMap')
_uv.uv.foreach_set('vector', [0.375, 0.0, 0.625, 0.0, 0.625, 0.25, 0.375, 0.25, 0.375, 0.25, 0.625, 0.25, 0.625, 0.5, 0.375, 0.5, 0.375, 0.5, 0.625, 0.5, 0.625, 0.75, 0.375, 0.75, 0.375, 0.75, 0.625, 0.75, 0.625, 1.0, 0.375, 1.0, 0.125, 0.5, 0.375, 0.5, 0.375, 0.75, 0.125, 0.75, 0.625, 0.5, 0.875, 0.5, 0.875, 0.75, 0.625, 0.75])
me_cube_001.materials.append(mat_arme)
me_cube_001.update()
me_cube_002 = bpy.data.meshes.new('Cube.002')
me_cube_002.from_pydata([(-0.25, -0.1, -0.1), (-0.25, -0.1, 0.1), (-0.25, 0.1, -0.1), (-0.25, 0.1, 0.1), (0.25, -0.1, -0.1), (0.25, -0.1, 0.1), (0.25, 0.1, -0.1), (0.25, 0.1, 0.1)], [], [(0, 1, 3, 2), (2, 3, 7, 6), (6, 7, 5, 4), (4, 5, 1, 0), (2, 6, 4, 0), (7, 3, 1, 5)])
_uv = me_cube_002.uv_layers.new(name='UVMap')
_uv.uv.foreach_set('vector', [0.375, 0.0, 0.625, 0.0, 0.625, 0.25, 0.375, 0.25, 0.375, 0.25, 0.625, 0.25, 0.625, 0.5, 0.375, 0.5, 0.375, 0.5, 0.625, 0.5, 0.625, 0.75, 0.375, 0.75, 0.375, 0.75, 0.625, 0.75, 0.625, 1.0, 0.375, 1.0, 0.125, 0.5, 0.375, 0.5, 0.375, 0.75, 0.125, 0.75, 0.625, 0.5, 0.875, 0.5, 0.875, 0.75, 0.625, 0.75])
me_cube_002.materials.append(mat_arme)
me_cube_002.update()
me_cylinder_001 = bpy.data.meshes.new('Cylinder.001')
me_cylinder_001.from_pydata([(0.0, 0.07, -0.02), (0.0, 0.07, 0.02), (0.01366, 0.06865, -0.02), (0.01366, 0.06865, 0.02), (0.02679, 0.06467, -0.02), (0.02679, 0.06467, 0.02), (0.03889, 0.0582, -0.02), (0.03889, 0.0582, 0.02), (0.0495, 0.0495, -0.02), (0.0495, 0.0495, 0.02), (0.0582, 0.03889, -0.02), (0.0582, 0.03889, 0.02), (0.06467, 0.02679, -0.02), (0.06467, 0.02679, 0.02), (0.06865, 0.01366, -0.02), (0.06865, 0.01366, 0.02), (0.07, 0.0, -0.02), (0.07, 0.0, 0.02), (0.06865, -0.01366, -0.02), (0.06865, -0.01366, 0.02), (0.06467, -0.02679, -0.02), (0.06467, -0.02679, 0.02), (0.0582, -0.03889, -0.02), (0.0582, -0.03889, 0.02), (0.0495, -0.0495, -0.02), (0.0495, -0.0495, 0.02), (0.03889, -0.0582, -0.02), (0.03889, -0.0582, 0.02), (0.02679, -0.06467, -0.02), (0.02679, -0.06467, 0.02), (0.01366, -0.06865, -0.02), (0.01366, -0.06865, 0.02), (0.0, -0.07, -0.02), (0.0, -0.07, 0.02), (-0.01366, -0.06865, -0.02), (-0.01366, -0.06865, 0.02), (-0.02679, -0.06467, -0.02), (-0.02679, -0.06467, 0.02), (-0.03889, -0.0582, -0.02), (-0.03889, -0.0582, 0.02), (-0.0495, -0.0495, -0.02), (-0.0495, -0.0495, 0.02), (-0.0582, -0.03889, -0.02), (-0.0582, -0.03889, 0.02), (-0.06467, -0.02679, -0.02), (-0.06467, -0.02679, 0.02), (-0.06865, -0.01366, -0.02), (-0.06865, -0.01366, 0.02), (-0.07, 0.0, -0.02), (-0.07, 0.0, 0.02), (-0.06865, 0.01366, -0.02), (-0.06865, 0.01366, 0.02), (-0.06467, 0.02679, -0.02), (-0.06467, 0.02679, 0.02), (-0.0582, 0.03889, -0.02), (-0.0582, 0.03889, 0.02), (-0.0495, 0.0495, -0.02), (-0.0495, 0.0495, 0.02), (-0.03889, 0.0582, -0.02), (-0.03889, 0.0582, 0.02), (-0.02679, 0.06467, -0.02), (-0.02679, 0.06467, 0.02), (-0.01366, 0.06865, -0.02), (-0.01366, 0.06865, 0.02)], [], [(0, 1, 3, 2), (2, 3, 5, 4), (4, 5, 7, 6), (6, 7, 9, 8), (8, 9, 11, 10), (10, 11, 13, 12), (12, 13, 15, 14), (14, 15, 17, 16), (16, 17, 19, 18), (18, 19, 21, 20), (20, 21, 23, 22), (22, 23, 25, 24), (24, 25, 27, 26), (26, 27, 29, 28), (28, 29, 31, 30), (30, 31, 33, 32), (32, 33, 35, 34), (34, 35, 37, 36), (36, 37, 39, 38), (38, 39, 41, 40), (40, 41, 43, 42), (42, 43, 45, 44), (44, 45, 47, 46), (46, 47, 49, 48), (48, 49, 51, 50), (50, 51, 53, 52), (52, 53, 55, 54), (54, 55, 57, 56), (56, 57, 59, 58), (58, 59, 61, 60), (3, 1, 63, 61, 59, 57, 55, 53, 51, 49, 47, 45, 43, 41, 39, 37, 35, 33, 31, 29, 27, 25, 23, 21, 19, 17, 15, 13, 11, 9, 7, 5), (60, 61, 63, 62), (62, 63, 1, 0), (0, 2, 4, 6, 8, 10, 12, 14, 16, 18, 20, 22, 24, 26, 28, 30, 32, 34, 36, 38, 40, 42, 44, 46, 48, 50, 52, 54, 56, 58, 60, 62)])
_uv = me_cylinder_001.uv_layers.new(name='UVMap')
_uv.uv.foreach_set('vector', [1.0, 0.5, 1.0, 1.0, 0.9688, 1.0, 0.9688, 0.5, 0.9688, 0.5, 0.9688, 1.0, 0.9375, 1.0, 0.9375, 0.5, 0.9375, 0.5, 0.9375, 1.0, 0.9062, 1.0, 0.9062, 0.5, 0.9062, 0.5, 0.9062, 1.0, 0.875, 1.0, 0.875, 0.5, 0.875, 0.5, 0.875, 1.0, 0.8438, 1.0, 0.8438, 0.5, 0.8438, 0.5, 0.8438, 1.0, 0.8125, 1.0, 0.8125, 0.5, 0.8125, 0.5, 0.8125, 1.0, 0.7812, 1.0, 0.7812, 0.5, 0.7812, 0.5, 0.7812, 1.0, 0.75, 1.0, 0.75, 0.5, 0.75, 0.5, 0.75, 1.0, 0.7188, 1.0, 0.7188, 0.5, 0.7188, 0.5, 0.7188, 1.0, 0.6875, 1.0, 0.6875, 0.5, 0.6875, 0.5, 0.6875, 1.0, 0.6562, 1.0, 0.6562, 0.5, 0.6562, 0.5, 0.6562, 1.0, 0.625, 1.0, 0.625, 0.5, 0.625, 0.5, 0.625, 1.0, 0.5938, 1.0, 0.5938, 0.5, 0.5938, 0.5, 0.5938, 1.0, 0.5625, 1.0, 0.5625, 0.5, 0.5625, 0.5, 0.5625, 1.0, 0.5312, 1.0, 0.5312, 0.5, 0.5312, 0.5, 0.5312, 1.0, 0.5, 1.0, 0.5, 0.5, 0.5, 0.5, 0.5, 1.0, 0.4688, 1.0, 0.4688, 0.5, 0.4688, 0.5, 0.4688, 1.0, 0.4375, 1.0, 0.4375, 0.5, 0.4375, 0.5, 0.4375, 1.0, 0.4062, 1.0, 0.4062, 0.5, 0.4062, 0.5, 0.4062, 1.0, 0.375, 1.0, 0.375, 0.5, 0.375, 0.5, 0.375, 1.0, 0.3438, 1.0, 0.3438, 0.5, 0.3438, 0.5, 0.3438, 1.0, 0.3125, 1.0, 0.3125, 0.5, 0.3125, 0.5, 0.3125, 1.0, 0.2812, 1.0, 0.2812, 0.5, 0.2812, 0.5, 0.2812, 1.0, 0.25, 1.0, 0.25, 0.5, 0.25, 0.5, 0.25, 1.0, 0.2188, 1.0, 0.2188, 0.5, 0.2188, 0.5, 0.2188, 1.0, 0.1875, 1.0, 0.1875, 0.5, 0.1875, 0.5, 0.1875, 1.0, 0.1562, 1.0, 0.1562, 0.5, 0.1562, 0.5, 0.1562, 1.0, 0.125, 1.0, 0.125, 0.5, 0.125, 0.5, 0.125, 1.0, 0.09375, 1.0, 0.09375, 0.5, 0.09375, 0.5, 0.09375, 1.0, 0.0625, 1.0, 0.0625, 0.5, 0.2968, 0.4854, 0.25, 0.49, 0.2032, 0.4854, 0.1582, 0.4717, 0.1167, 0.4496, 0.08029, 0.4197, 0.05045, 0.3833, 0.02827, 0.3418, 0.01461, 0.2968, 0.01, 0.25, 0.01461, 0.2032, 0.02827, 0.1582, 0.05045, 0.1167, 0.08029, 0.08029, 0.1167, 0.05045, 0.1582, 0.02827, 0.2032, 0.01461, 0.25, 0.01, 0.2968, 0.01461, 0.3418, 0.02827, 0.3833, 0.05045, 0.4197, 0.08029, 0.4496, 0.1167, 0.4717, 0.1582, 0.4854, 0.2032, 0.49, 0.25, 0.4854, 0.2968, 0.4717, 0.3418, 0.4496, 0.3833, 0.4197, 0.4197, 0.3833, 0.4496, 0.3418, 0.4717, 0.0625, 0.5, 0.0625, 1.0, 0.03125, 1.0, 0.03125, 0.5, 0.03125, 0.5, 0.03125, 1.0, 0.0, 1.0, 0.0, 0.5, 0.75, 0.49, 0.7968, 0.4854, 0.8418, 0.4717, 0.8833, 0.4496, 0.9197, 0.4197, 0.9496, 0.3833, 0.9717, 0.3418, 0.9854, 0.2968, 0.99, 0.25, 0.9854, 0.2032, 0.9717, 0.1582, 0.9496, 0.1167, 0.9197, 0.08029, 0.8833, 0.05045, 0.8418, 0.02827, 0.7968, 0.01461, 0.75, 0.01, 0.7032, 0.01461, 0.6582, 0.02827, 0.6167, 0.05045, 0.5803, 0.08029, 0.5504, 0.1167, 0.5283, 0.1582, 0.5146, 0.2032, 0.51, 0.25, 0.5146, 0.2968, 0.5283, 0.3418, 0.5504, 0.3833, 0.5803, 0.4197, 0.6167, 0.4496, 0.6582, 0.4717, 0.7032, 0.4854])
me_cylinder_001.materials.append(mat_linse)
me_cylinder_001.update()
me_cylinder = bpy.data.meshes.new('Cylinder')
me_cylinder.from_pydata([(0.0, -0.3785, 0.06199), (0.0, -0.3785, -0.06199), (-0.07383, -0.3712, 0.06199), (-0.07383, -0.3712, -0.06199), (-0.1448, -0.3496, 0.06199), (-0.1448, -0.3496, -0.06199), (-0.2103, -0.3147, 0.06199), (-0.2103, -0.3147, -0.06199), (-0.2676, -0.2676, 0.06199), (-0.2676, -0.2676, -0.06199), (-0.3147, -0.2103, 0.06199), (-0.3147, -0.2103, -0.06199), (-0.3496, -0.1448, 0.06199), (-0.3496, -0.1448, -0.06199), (-0.3712, -0.07383, 0.06199), (-0.3712, -0.07383, -0.06199), (-0.3785, 0.0, 0.06199), (-0.3785, 0.0, -0.06199), (-0.3712, 0.07383, 0.06199), (-0.3712, 0.07383, -0.06199), (-0.3496, 0.1448, 0.06199), (-0.3496, 0.1448, -0.06199), (-0.3147, 0.2103, 0.06199), (-0.3147, 0.2103, -0.06199), (-0.2676, 0.2676, 0.06199), (-0.2676, 0.2676, -0.06199), (-0.2103, 0.3147, 0.06199), (-0.2103, 0.3147, -0.06199), (-0.1448, 0.3496, 0.06199), (-0.1448, 0.3496, -0.06199), (-0.07383, 0.3712, 0.06199), (-0.07383, 0.3712, -0.06199), (0.0, 0.3785, 0.06199), (0.0, 0.3785, -0.06199), (0.07383, 0.3712, 0.06199), (0.07383, 0.3712, -0.06199), (0.1448, 0.3496, 0.06199), (0.1448, 0.3496, -0.06199), (0.2103, 0.3147, 0.06199), (0.2103, 0.3147, -0.06199), (0.2676, 0.2676, 0.06199), (0.2676, 0.2676, -0.06199), (0.3147, 0.2103, 0.06199), (0.3147, 0.2103, -0.06199), (0.3496, 0.1448, 0.06199), (0.3496, 0.1448, -0.06199), (0.3712, 0.07383, 0.06199), (0.3712, 0.07383, -0.06199), (0.3785, 0.0, 0.06199), (0.3785, 0.0, -0.06199), (0.3712, -0.07383, 0.06199), (0.3712, -0.07383, -0.06199), (0.3496, -0.1448, 0.06199), (0.3496, -0.1448, -0.06199), (0.3147, -0.2103, 0.06199), (0.3147, -0.2103, -0.06199), (0.2676, -0.2676, 0.06199), (0.2676, -0.2676, -0.06199), (0.2103, -0.3147, 0.06199), (0.2103, -0.3147, -0.06199), (0.1448, -0.3496, 0.06199), (0.1448, -0.3496, -0.06199), (0.07383, -0.3712, 0.06199), (0.07383, -0.3712, -0.06199)], [], [(0, 2, 3, 1), (2, 4, 5, 3), (4, 6, 7, 5), (6, 8, 9, 7), (8, 10, 11, 9), (10, 12, 13, 11), (12, 14, 15, 13), (14, 16, 17, 15), (16, 18, 19, 17), (18, 20, 21, 19), (20, 22, 23, 21), (22, 24, 25, 23), (24, 26, 27, 25), (26, 28, 29, 27), (28, 30, 31, 29), (30, 32, 33, 31), (32, 34, 35, 33), (34, 36, 37, 35), (36, 38, 39, 37), (38, 40, 41, 39), (40, 42, 43, 41), (42, 44, 45, 43), (44, 46, 47, 45), (46, 48, 49, 47), (48, 50, 51, 49), (50, 52, 53, 51), (52, 54, 55, 53), (54, 56, 57, 55), (56, 58, 59, 57), (58, 60, 61, 59), (3, 5, 7, 9, 11, 13, 15, 17, 19, 21, 23, 25, 27, 29, 31, 33, 35, 37, 39, 41, 43, 45, 47, 49, 51, 53, 55, 57, 59, 61, 63, 1), (60, 62, 63, 61), (62, 0, 1, 63), (0, 62, 60, 58, 56, 54, 52, 50, 48, 46, 44, 42, 40, 38, 36, 34, 32, 30, 28, 26, 24, 22, 20, 18, 16, 14, 12, 10, 8, 6, 4, 2)])
_uv = me_cylinder.uv_layers.new(name='UVMap')
_uv.uv.foreach_set('vector', [1.0, 0.5, 0.9688, 0.5, 0.9688, 1.0, 1.0, 1.0, 0.9688, 0.5, 0.9375, 0.5, 0.9375, 1.0, 0.9688, 1.0, 0.9375, 0.5, 0.9062, 0.5, 0.9062, 1.0, 0.9375, 1.0, 0.9062, 0.5, 0.875, 0.5, 0.875, 1.0, 0.9062, 1.0, 0.875, 0.5, 0.8438, 0.5, 0.8438, 1.0, 0.875, 1.0, 0.8438, 0.5, 0.8125, 0.5, 0.8125, 1.0, 0.8438, 1.0, 0.8125, 0.5, 0.7812, 0.5, 0.7812, 1.0, 0.8125, 1.0, 0.7812, 0.5, 0.75, 0.5, 0.75, 1.0, 0.7812, 1.0, 0.75, 0.5, 0.7188, 0.5, 0.7188, 1.0, 0.75, 1.0, 0.7188, 0.5, 0.6875, 0.5, 0.6875, 1.0, 0.7188, 1.0, 0.6875, 0.5, 0.6562, 0.5, 0.6562, 1.0, 0.6875, 1.0, 0.6562, 0.5, 0.625, 0.5, 0.625, 1.0, 0.6562, 1.0, 0.625, 0.5, 0.5938, 0.5, 0.5938, 1.0, 0.625, 1.0, 0.5938, 0.5, 0.5625, 0.5, 0.5625, 1.0, 0.5938, 1.0, 0.5625, 0.5, 0.5312, 0.5, 0.5312, 1.0, 0.5625, 1.0, 0.5312, 0.5, 0.5, 0.5, 0.5, 1.0, 0.5312, 1.0, 0.5, 0.5, 0.4688, 0.5, 0.4688, 1.0, 0.5, 1.0, 0.4688, 0.5, 0.4375, 0.5, 0.4375, 1.0, 0.4688, 1.0, 0.4375, 0.5, 0.4062, 0.5, 0.4062, 1.0, 0.4375, 1.0, 0.4062, 0.5, 0.375, 0.5, 0.375, 1.0, 0.4062, 1.0, 0.375, 0.5, 0.3438, 0.5, 0.3438, 1.0, 0.375, 1.0, 0.3438, 0.5, 0.3125, 0.5, 0.3125, 1.0, 0.3438, 1.0, 0.3125, 0.5, 0.2812, 0.5, 0.2812, 1.0, 0.3125, 1.0, 0.2812, 0.5, 0.25, 0.5, 0.25, 1.0, 0.2812, 1.0, 0.25, 0.5, 0.2188, 0.5, 0.2188, 1.0, 0.25, 1.0, 0.2188, 0.5, 0.1875, 0.5, 0.1875, 1.0, 0.2188, 1.0, 0.1875, 0.5, 0.1562, 0.5, 0.1562, 1.0, 0.1875, 1.0, 0.1562, 0.5, 0.125, 0.5, 0.125, 1.0, 0.1562, 1.0, 0.125, 0.5, 0.09375, 0.5, 0.09375, 1.0, 0.125, 1.0, 0.09375, 0.5, 0.0625, 0.5, 0.0625, 1.0, 0.09375, 1.0, 0.2968, 0.4854, 0.3418, 0.4717, 0.3833, 0.4496, 0.4197, 0.4197, 0.4496, 0.3833, 0.4717, 0.3418, 0.4854, 0.2968, 0.49, 0.25, 0.4854, 0.2032, 0.4717, 0.1582, 0.4496, 0.1167, 0.4197, 0.08029, 0.3833, 0.05045, 0.3418, 0.02827, 0.2968, 0.01461, 0.25, 0.01, 0.2032, 0.01461, 0.1582, 0.02827, 0.1167, 0.05045, 0.08029, 0.08029, 0.05045, 0.1167, 0.02827, 0.1582, 0.01461, 0.2032, 0.01, 0.25, 0.01461, 0.2968, 0.02827, 0.3418, 0.05045, 0.3833, 0.08029, 0.4197, 0.1167, 0.4496, 0.1582, 0.4717, 0.2032, 0.4854, 0.25, 0.49, 0.0625, 0.5, 0.03125, 0.5, 0.03125, 1.0, 0.0625, 1.0, 0.03125, 0.5, 0.0, 0.5, 0.0, 1.0, 0.03125, 1.0, 0.75, 0.49, 0.7032, 0.4854, 0.6582, 0.4717, 0.6167, 0.4496, 0.5803, 0.4197, 0.5504, 0.3833, 0.5283, 0.3418, 0.5146, 0.2968, 0.51, 0.25, 0.5146, 0.2032, 0.5283, 0.1582, 0.5504, 0.1167, 0.5803, 0.08029, 0.6167, 0.05045, 0.6582, 0.02827, 0.7032, 0.01461, 0.75, 0.01, 0.7968, 0.01461, 0.8418, 0.02827, 0.8833, 0.05045, 0.9197, 0.08029, 0.9496, 0.1167, 0.9717, 0.1582, 0.9854, 0.2032, 0.99, 0.25, 0.9854, 0.2968, 0.9717, 0.3418, 0.9496, 0.3833, 0.9197, 0.4197, 0.8833, 0.4496, 0.8418, 0.4717, 0.7968, 0.4854])
me_cylinder.materials.append(mat_arme)
me_cylinder.update()
me_cylinder_002 = bpy.data.meshes.new('Cylinder.002')
me_cylinder_002.from_pydata([(0.0, 0.2131, -0.2131), (0.0, 0.2131, 0.2131), (0.04158, 0.209, -0.2131), (0.04158, 0.209, 0.2131), (0.08155, 0.1969, -0.2131), (0.08155, 0.1969, 0.2131), (0.1184, 0.1772, -0.2131), (0.1184, 0.1772, 0.2131), (0.1507, 0.1507, -0.2131), (0.1507, 0.1507, 0.2131), (0.1772, 0.1184, -0.2131), (0.1772, 0.1184, 0.2131), (0.1969, 0.08155, -0.2131), (0.1969, 0.08155, 0.2131), (0.209, 0.04157, -0.2131), (0.209, 0.04157, 0.2131), (0.2131, 0.0, -0.2131), (0.2131, 0.0, 0.2131), (0.209, -0.04157, -0.2131), (0.209, -0.04157, 0.2131), (0.1969, -0.08155, -0.2131), (0.1969, -0.08155, 0.2131), (0.1772, -0.1184, -0.2131), (0.1772, -0.1184, 0.2131), (0.1507, -0.1507, -0.2131), (0.1507, -0.1507, 0.2131), (0.1184, -0.1772, -0.2131), (0.1184, -0.1772, 0.2131), (0.08155, -0.1969, -0.2131), (0.08155, -0.1969, 0.2131), (0.04158, -0.209, -0.2131), (0.04158, -0.209, 0.2131), (0.0, -0.2131, -0.2131), (0.0, -0.2131, 0.2131), (-0.04158, -0.209, -0.2131), (-0.04158, -0.209, 0.2131), (-0.08155, -0.1969, -0.2131), (-0.08155, -0.1969, 0.2131), (-0.1184, -0.1772, -0.2131), (-0.1184, -0.1772, 0.2131), (-0.1507, -0.1507, -0.2131), (-0.1507, -0.1507, 0.2131), (-0.1772, -0.1184, -0.2131), (-0.1772, -0.1184, 0.2131), (-0.1969, -0.08155, -0.2131), (-0.1969, -0.08155, 0.2131), (-0.209, -0.04157, -0.2131), (-0.209, -0.04157, 0.2131), (-0.2131, 0.0, -0.2131), (-0.2131, 0.0, 0.2131), (-0.209, 0.04157, -0.2131), (-0.209, 0.04157, 0.2131), (-0.1969, 0.08155, -0.2131), (-0.1969, 0.08155, 0.2131), (-0.1772, 0.1184, -0.2131), (-0.1772, 0.1184, 0.2131), (-0.1507, 0.1507, -0.2131), (-0.1507, 0.1507, 0.2131), (-0.1184, 0.1772, -0.2131), (-0.1184, 0.1772, 0.2131), (-0.08155, 0.1969, -0.2131), (-0.08155, 0.1969, 0.2131), (-0.04158, 0.209, -0.2131), (-0.04158, 0.209, 0.2131)], [], [(0, 1, 3, 2), (2, 3, 5, 4), (4, 5, 7, 6), (6, 7, 9, 8), (8, 9, 11, 10), (10, 11, 13, 12), (12, 13, 15, 14), (14, 15, 17, 16), (16, 17, 19, 18), (18, 19, 21, 20), (20, 21, 23, 22), (22, 23, 25, 24), (24, 25, 27, 26), (26, 27, 29, 28), (28, 29, 31, 30), (30, 31, 33, 32), (32, 33, 35, 34), (34, 35, 37, 36), (36, 37, 39, 38), (38, 39, 41, 40), (40, 41, 43, 42), (42, 43, 45, 44), (44, 45, 47, 46), (46, 47, 49, 48), (48, 49, 51, 50), (50, 51, 53, 52), (52, 53, 55, 54), (54, 55, 57, 56), (56, 57, 59, 58), (58, 59, 61, 60), (3, 1, 63, 61, 59, 57, 55, 53, 51, 49, 47, 45, 43, 41, 39, 37, 35, 33, 31, 29, 27, 25, 23, 21, 19, 17, 15, 13, 11, 9, 7, 5), (60, 61, 63, 62), (62, 63, 1, 0), (0, 2, 4, 6, 8, 10, 12, 14, 16, 18, 20, 22, 24, 26, 28, 30, 32, 34, 36, 38, 40, 42, 44, 46, 48, 50, 52, 54, 56, 58, 60, 62)])
_uv = me_cylinder_002.uv_layers.new(name='UVMap')
_uv.uv.foreach_set('vector', [1.0, 0.5, 1.0, 1.0, 0.9688, 1.0, 0.9688, 0.5, 0.9688, 0.5, 0.9688, 1.0, 0.9375, 1.0, 0.9375, 0.5, 0.9375, 0.5, 0.9375, 1.0, 0.9062, 1.0, 0.9062, 0.5, 0.9062, 0.5, 0.9062, 1.0, 0.875, 1.0, 0.875, 0.5, 0.875, 0.5, 0.875, 1.0, 0.8438, 1.0, 0.8438, 0.5, 0.8438, 0.5, 0.8438, 1.0, 0.8125, 1.0, 0.8125, 0.5, 0.8125, 0.5, 0.8125, 1.0, 0.7812, 1.0, 0.7812, 0.5, 0.7812, 0.5, 0.7812, 1.0, 0.75, 1.0, 0.75, 0.5, 0.75, 0.5, 0.75, 1.0, 0.7188, 1.0, 0.7188, 0.5, 0.7188, 0.5, 0.7188, 1.0, 0.6875, 1.0, 0.6875, 0.5, 0.6875, 0.5, 0.6875, 1.0, 0.6562, 1.0, 0.6562, 0.5, 0.6562, 0.5, 0.6562, 1.0, 0.625, 1.0, 0.625, 0.5, 0.625, 0.5, 0.625, 1.0, 0.5938, 1.0, 0.5938, 0.5, 0.5938, 0.5, 0.5938, 1.0, 0.5625, 1.0, 0.5625, 0.5, 0.5625, 0.5, 0.5625, 1.0, 0.5312, 1.0, 0.5312, 0.5, 0.5312, 0.5, 0.5312, 1.0, 0.5, 1.0, 0.5, 0.5, 0.5, 0.5, 0.5, 1.0, 0.4688, 1.0, 0.4688, 0.5, 0.4688, 0.5, 0.4688, 1.0, 0.4375, 1.0, 0.4375, 0.5, 0.4375, 0.5, 0.4375, 1.0, 0.4062, 1.0, 0.4062, 0.5, 0.4062, 0.5, 0.4062, 1.0, 0.375, 1.0, 0.375, 0.5, 0.375, 0.5, 0.375, 1.0, 0.3438, 1.0, 0.3438, 0.5, 0.3438, 0.5, 0.3438, 1.0, 0.3125, 1.0, 0.3125, 0.5, 0.3125, 0.5, 0.3125, 1.0, 0.2812, 1.0, 0.2812, 0.5, 0.2812, 0.5, 0.2812, 1.0, 0.25, 1.0, 0.25, 0.5, 0.25, 0.5, 0.25, 1.0, 0.2188, 1.0, 0.2188, 0.5, 0.2188, 0.5, 0.2188, 1.0, 0.1875, 1.0, 0.1875, 0.5, 0.1875, 0.5, 0.1875, 1.0, 0.1562, 1.0, 0.1562, 0.5, 0.1562, 0.5, 0.1562, 1.0, 0.125, 1.0, 0.125, 0.5, 0.125, 0.5, 0.125, 1.0, 0.09375, 1.0, 0.09375, 0.5, 0.09375, 0.5, 0.09375, 1.0, 0.0625, 1.0, 0.0625, 0.5, 0.2968, 0.4854, 0.25, 0.49, 0.2032, 0.4854, 0.1582, 0.4717, 0.1167, 0.4496, 0.08029, 0.4197, 0.05045, 0.3833, 0.02827, 0.3418, 0.01461, 0.2968, 0.01, 0.25, 0.01461, 0.2032, 0.02827, 0.1582, 0.05045, 0.1167, 0.08029, 0.08029, 0.1167, 0.05045, 0.1582, 0.02827, 0.2032, 0.01461, 0.25, 0.01, 0.2968, 0.01461, 0.3418, 0.02827, 0.3833, 0.05045, 0.4197, 0.08029, 0.4496, 0.1167, 0.4717, 0.1582, 0.4854, 0.2032, 0.49, 0.25, 0.4854, 0.2968, 0.4717, 0.3418, 0.4496, 0.3833, 0.4197, 0.4197, 0.3833, 0.4496, 0.3418, 0.4717, 0.0625, 0.5, 0.0625, 1.0, 0.03125, 1.0, 0.03125, 0.5, 0.03125, 0.5, 0.03125, 1.0, 0.0, 1.0, 0.0, 0.5, 0.75, 0.49, 0.7968, 0.4854, 0.8418, 0.4717, 0.8833, 0.4496, 0.9197, 0.4197, 0.9496, 0.3833, 0.9717, 0.3418, 0.9854, 0.2968, 0.99, 0.25, 0.9854, 0.2032, 0.9717, 0.1582, 0.9496, 0.1167, 0.9197, 0.08029, 0.8833, 0.05045, 0.8418, 0.02827, 0.7968, 0.01461, 0.75, 0.01, 0.7032, 0.01461, 0.6582, 0.02827, 0.6167, 0.05045, 0.5803, 0.08029, 0.5504, 0.1167, 0.5283, 0.1582, 0.5146, 0.2032, 0.51, 0.25, 0.5146, 0.2968, 0.5283, 0.3418, 0.5504, 0.3833, 0.5803, 0.4197, 0.6167, 0.4496, 0.6582, 0.4717, 0.7032, 0.4854])
me_cylinder_002.materials.append(mat_arme)
me_cylinder_002.update()
me_cube_005 = bpy.data.meshes.new('Cube.005')
me_cube_005.from_pydata([(-0.1251, -0.08827, 0.147), (-0.1251, -0.08827, 1.353), (-0.1251, 0.1182, 0.147), (-0.1251, 0.1182, 1.353), (0.123, -0.08827, 0.147), (0.123, -0.08827, 1.353), (0.123, 0.1182, 0.147), (0.123, 0.1182, 1.353)], [], [(0, 1, 3, 2), (2, 3, 7, 6), (6, 7, 5, 4), (4, 5, 1, 0), (2, 6, 4, 0), (7, 3, 1, 5)])
_uv = me_cube_005.uv_layers.new(name='UVMap')
_uv.uv.foreach_set('vector', [0.375, 0.0, 0.625, 0.0, 0.625, 0.25, 0.375, 0.25, 0.375, 0.25, 0.625, 0.25, 0.625, 0.5, 0.375, 0.5, 0.375, 0.5, 0.625, 0.5, 0.625, 0.75, 0.375, 0.75, 0.375, 0.75, 0.625, 0.75, 0.625, 1.0, 0.375, 1.0, 0.125, 0.5, 0.375, 0.5, 0.375, 0.75, 0.125, 0.75, 0.625, 0.5, 0.875, 0.5, 0.875, 0.75, 0.625, 0.75])
me_cube_005.materials.append(mat_arme)
me_cube_005.update()
me_cylinder_003 = bpy.data.meshes.new('Cylinder.003')
me_cylinder_003.from_pydata([(0.0, 0.2131, -0.2131), (0.0, 0.2131, 0.2131), (0.04158, 0.209, -0.2131), (0.04158, 0.209, 0.2131), (0.08155, 0.1969, -0.2131), (0.08155, 0.1969, 0.2131), (0.1184, 0.1772, -0.2131), (0.1184, 0.1772, 0.2131), (0.1507, 0.1507, -0.2131), (0.1507, 0.1507, 0.2131), (0.1772, 0.1184, -0.2131), (0.1772, 0.1184, 0.2131), (0.1969, 0.08155, -0.2131), (0.1969, 0.08155, 0.2131), (0.209, 0.04157, -0.2131), (0.209, 0.04157, 0.2131), (0.2131, 0.0, -0.2131), (0.2131, 0.0, 0.2131), (0.209, -0.04157, -0.2131), (0.209, -0.04157, 0.2131), (0.1969, -0.08155, -0.2131), (0.1969, -0.08155, 0.2131), (0.1772, -0.1184, -0.2131), (0.1772, -0.1184, 0.2131), (0.1507, -0.1507, -0.2131), (0.1507, -0.1507, 0.2131), (0.1184, -0.1772, -0.2131), (0.1184, -0.1772, 0.2131), (0.08155, -0.1969, -0.2131), (0.08155, -0.1969, 0.2131), (0.04158, -0.209, -0.2131), (0.04158, -0.209, 0.2131), (0.0, -0.2131, -0.2131), (0.0, -0.2131, 0.2131), (-0.04158, -0.209, -0.2131), (-0.04158, -0.209, 0.2131), (-0.08155, -0.1969, -0.2131), (-0.08155, -0.1969, 0.2131), (-0.1184, -0.1772, -0.2131), (-0.1184, -0.1772, 0.2131), (-0.1507, -0.1507, -0.2131), (-0.1507, -0.1507, 0.2131), (-0.1772, -0.1184, -0.2131), (-0.1772, -0.1184, 0.2131), (-0.1969, -0.08155, -0.2131), (-0.1969, -0.08155, 0.2131), (-0.209, -0.04157, -0.2131), (-0.209, -0.04157, 0.2131), (-0.2131, 0.0, -0.2131), (-0.2131, 0.0, 0.2131), (-0.209, 0.04157, -0.2131), (-0.209, 0.04157, 0.2131), (-0.1969, 0.08155, -0.2131), (-0.1969, 0.08155, 0.2131), (-0.1772, 0.1184, -0.2131), (-0.1772, 0.1184, 0.2131), (-0.1507, 0.1507, -0.2131), (-0.1507, 0.1507, 0.2131), (-0.1184, 0.1772, -0.2131), (-0.1184, 0.1772, 0.2131), (-0.08155, 0.1969, -0.2131), (-0.08155, 0.1969, 0.2131), (-0.04158, 0.209, -0.2131), (-0.04158, 0.209, 0.2131)], [], [(0, 1, 3, 2), (2, 3, 5, 4), (4, 5, 7, 6), (6, 7, 9, 8), (8, 9, 11, 10), (10, 11, 13, 12), (12, 13, 15, 14), (14, 15, 17, 16), (16, 17, 19, 18), (18, 19, 21, 20), (20, 21, 23, 22), (22, 23, 25, 24), (24, 25, 27, 26), (26, 27, 29, 28), (28, 29, 31, 30), (30, 31, 33, 32), (32, 33, 35, 34), (34, 35, 37, 36), (36, 37, 39, 38), (38, 39, 41, 40), (40, 41, 43, 42), (42, 43, 45, 44), (44, 45, 47, 46), (46, 47, 49, 48), (48, 49, 51, 50), (50, 51, 53, 52), (52, 53, 55, 54), (54, 55, 57, 56), (56, 57, 59, 58), (58, 59, 61, 60), (3, 1, 63, 61, 59, 57, 55, 53, 51, 49, 47, 45, 43, 41, 39, 37, 35, 33, 31, 29, 27, 25, 23, 21, 19, 17, 15, 13, 11, 9, 7, 5), (60, 61, 63, 62), (62, 63, 1, 0), (0, 2, 4, 6, 8, 10, 12, 14, 16, 18, 20, 22, 24, 26, 28, 30, 32, 34, 36, 38, 40, 42, 44, 46, 48, 50, 52, 54, 56, 58, 60, 62)])
_uv = me_cylinder_003.uv_layers.new(name='UVMap')
_uv.uv.foreach_set('vector', [1.0, 0.5, 1.0, 1.0, 0.9688, 1.0, 0.9688, 0.5, 0.9688, 0.5, 0.9688, 1.0, 0.9375, 1.0, 0.9375, 0.5, 0.9375, 0.5, 0.9375, 1.0, 0.9062, 1.0, 0.9062, 0.5, 0.9062, 0.5, 0.9062, 1.0, 0.875, 1.0, 0.875, 0.5, 0.875, 0.5, 0.875, 1.0, 0.8438, 1.0, 0.8438, 0.5, 0.8438, 0.5, 0.8438, 1.0, 0.8125, 1.0, 0.8125, 0.5, 0.8125, 0.5, 0.8125, 1.0, 0.7812, 1.0, 0.7812, 0.5, 0.7812, 0.5, 0.7812, 1.0, 0.75, 1.0, 0.75, 0.5, 0.75, 0.5, 0.75, 1.0, 0.7188, 1.0, 0.7188, 0.5, 0.7188, 0.5, 0.7188, 1.0, 0.6875, 1.0, 0.6875, 0.5, 0.6875, 0.5, 0.6875, 1.0, 0.6562, 1.0, 0.6562, 0.5, 0.6562, 0.5, 0.6562, 1.0, 0.625, 1.0, 0.625, 0.5, 0.625, 0.5, 0.625, 1.0, 0.5938, 1.0, 0.5938, 0.5, 0.5938, 0.5, 0.5938, 1.0, 0.5625, 1.0, 0.5625, 0.5, 0.5625, 0.5, 0.5625, 1.0, 0.5312, 1.0, 0.5312, 0.5, 0.5312, 0.5, 0.5312, 1.0, 0.5, 1.0, 0.5, 0.5, 0.5, 0.5, 0.5, 1.0, 0.4688, 1.0, 0.4688, 0.5, 0.4688, 0.5, 0.4688, 1.0, 0.4375, 1.0, 0.4375, 0.5, 0.4375, 0.5, 0.4375, 1.0, 0.4062, 1.0, 0.4062, 0.5, 0.4062, 0.5, 0.4062, 1.0, 0.375, 1.0, 0.375, 0.5, 0.375, 0.5, 0.375, 1.0, 0.3438, 1.0, 0.3438, 0.5, 0.3438, 0.5, 0.3438, 1.0, 0.3125, 1.0, 0.3125, 0.5, 0.3125, 0.5, 0.3125, 1.0, 0.2812, 1.0, 0.2812, 0.5, 0.2812, 0.5, 0.2812, 1.0, 0.25, 1.0, 0.25, 0.5, 0.25, 0.5, 0.25, 1.0, 0.2188, 1.0, 0.2188, 0.5, 0.2188, 0.5, 0.2188, 1.0, 0.1875, 1.0, 0.1875, 0.5, 0.1875, 0.5, 0.1875, 1.0, 0.1562, 1.0, 0.1562, 0.5, 0.1562, 0.5, 0.1562, 1.0, 0.125, 1.0, 0.125, 0.5, 0.125, 0.5, 0.125, 1.0, 0.09375, 1.0, 0.09375, 0.5, 0.09375, 0.5, 0.09375, 1.0, 0.0625, 1.0, 0.0625, 0.5, 0.2968, 0.4854, 0.25, 0.49, 0.2032, 0.4854, 0.1582, 0.4717, 0.1167, 0.4496, 0.08029, 0.4197, 0.05045, 0.3833, 0.02827, 0.3418, 0.01461, 0.2968, 0.01, 0.25, 0.01461, 0.2032, 0.02827, 0.1582, 0.05045, 0.1167, 0.08029, 0.08029, 0.1167, 0.05045, 0.1582, 0.02827, 0.2032, 0.01461, 0.25, 0.01, 0.2968, 0.01461, 0.3418, 0.02827, 0.3833, 0.05045, 0.4197, 0.08029, 0.4496, 0.1167, 0.4717, 0.1582, 0.4854, 0.2032, 0.49, 0.25, 0.4854, 0.2968, 0.4717, 0.3418, 0.4496, 0.3833, 0.4197, 0.4197, 0.3833, 0.4496, 0.3418, 0.4717, 0.0625, 0.5, 0.0625, 1.0, 0.03125, 1.0, 0.03125, 0.5, 0.03125, 0.5, 0.03125, 1.0, 0.0, 1.0, 0.0, 0.5, 0.75, 0.49, 0.7968, 0.4854, 0.8418, 0.4717, 0.8833, 0.4496, 0.9197, 0.4197, 0.9496, 0.3833, 0.9717, 0.3418, 0.9854, 0.2968, 0.99, 0.25, 0.9854, 0.2032, 0.9717, 0.1582, 0.9496, 0.1167, 0.9197, 0.08029, 0.8833, 0.05045, 0.8418, 0.02827, 0.7968, 0.01461, 0.75, 0.01, 0.7032, 0.01461, 0.6582, 0.02827, 0.6167, 0.05045, 0.5803, 0.08029, 0.5504, 0.1167, 0.5283, 0.1582, 0.5146, 0.2032, 0.51, 0.25, 0.5146, 0.2968, 0.5283, 0.3418, 0.5504, 0.3833, 0.5803, 0.4197, 0.6167, 0.4496, 0.6582, 0.4717, 0.7032, 0.4854])
me_cylinder_003.materials.append(mat_arme)
me_cylinder_003.update()
me_cube_010 = bpy.data.meshes.new('Cube.010')
me_cube_010.from_pydata([(-0.1214, -0.1098, 0.04148), (-0.1214, -0.1098, 1.247), (-0.1214, 0.09667, 0.04148), (-0.1214, 0.09667, 1.247), (0.1267, -0.1098, 0.04148), (0.1267, -0.1098, 1.247), (0.1267, 0.09667, 0.04148), (0.1267, 0.09667, 1.247)], [], [(0, 1, 3, 2), (2, 3, 7, 6), (6, 7, 5, 4), (4, 5, 1, 0), (2, 6, 4, 0), (7, 3, 1, 5)])
_uv = me_cube_010.uv_layers.new(name='UVMap')
_uv.uv.foreach_set('vector', [0.375, 0.0, 0.625, 0.0, 0.625, 0.25, 0.375, 0.25, 0.375, 0.25, 0.625, 0.25, 0.625, 0.5, 0.375, 0.5, 0.375, 0.5, 0.625, 0.5, 0.625, 0.75, 0.375, 0.75, 0.375, 0.75, 0.625, 0.75, 0.625, 1.0, 0.375, 1.0, 0.125, 0.5, 0.375, 0.5, 0.375, 0.75, 0.125, 0.75, 0.625, 0.5, 0.875, 0.5, 0.875, 0.75, 0.625, 0.75])
me_cube_010.materials.append(mat_arme)
me_cube_010.update()
me_cylinder_004 = bpy.data.meshes.new('Cylinder.004')
me_cylinder_004.from_pydata([(6.329e-08, 0.0896, -0.0896), (6.329e-08, 0.0896, 0.08959), (0.01748, 0.08787, -0.0896), (0.01748, 0.08787, 0.08959), (0.03429, 0.08278, -0.0896), (0.03429, 0.08278, 0.08959), (0.04978, 0.0745, -0.0896), (0.04978, 0.0745, 0.08959), (0.06335, 0.06335, -0.0896), (0.06335, 0.06335, 0.08959), (0.0745, 0.04978, -0.0896), (0.0745, 0.04978, 0.08959), (0.08278, 0.03429, -0.0896), (0.08278, 0.03429, 0.08959), (0.08787, 0.01748, -0.0896), (0.08787, 0.01748, 0.08959), (0.0896, 6.329e-08, -0.0896), (0.0896, 6.329e-08, 0.08959), (0.08787, -0.01748, -0.0896), (0.08787, -0.01748, 0.08959), (0.08278, -0.03429, -0.0896), (0.08278, -0.03429, 0.08959), (0.0745, -0.04978, -0.0896), (0.0745, -0.04978, 0.08959), (0.06335, -0.06335, -0.0896), (0.06335, -0.06335, 0.08959), (0.04978, -0.0745, -0.0896), (0.04978, -0.0745, 0.08959), (0.03429, -0.08278, -0.0896), (0.03429, -0.08278, 0.08959), (0.01748, -0.08787, -0.0896), (0.01748, -0.08787, 0.08959), (6.329e-08, -0.0896, -0.0896), (6.329e-08, -0.0896, 0.08959), (-0.01748, -0.08787, -0.0896), (-0.01748, -0.08787, 0.08959), (-0.03429, -0.08278, -0.0896), (-0.03429, -0.08278, 0.08959), (-0.04978, -0.0745, -0.0896), (-0.04978, -0.0745, 0.08959), (-0.06335, -0.06335, -0.0896), (-0.06335, -0.06335, 0.08959), (-0.0745, -0.04978, -0.0896), (-0.0745, -0.04978, 0.08959), (-0.08278, -0.03429, -0.0896), (-0.08278, -0.03429, 0.08959), (-0.08787, -0.01748, -0.0896), (-0.08787, -0.01748, 0.08959), (-0.0896, 6.329e-08, -0.0896), (-0.0896, 6.329e-08, 0.08959), (-0.08787, 0.01748, -0.0896), (-0.08787, 0.01748, 0.08959), (-0.08278, 0.03429, -0.0896), (-0.08278, 0.03429, 0.08959), (-0.0745, 0.04978, -0.0896), (-0.0745, 0.04978, 0.08959), (-0.06335, 0.06335, -0.0896), (-0.06335, 0.06335, 0.08959), (-0.04978, 0.0745, -0.0896), (-0.04978, 0.0745, 0.08959), (-0.03429, 0.08278, -0.0896), (-0.03429, 0.08278, 0.08959), (-0.01748, 0.08787, -0.0896), (-0.01748, 0.08787, 0.08959)], [], [(0, 1, 3, 2), (2, 3, 5, 4), (4, 5, 7, 6), (6, 7, 9, 8), (8, 9, 11, 10), (10, 11, 13, 12), (12, 13, 15, 14), (14, 15, 17, 16), (16, 17, 19, 18), (18, 19, 21, 20), (20, 21, 23, 22), (22, 23, 25, 24), (24, 25, 27, 26), (26, 27, 29, 28), (28, 29, 31, 30), (30, 31, 33, 32), (32, 33, 35, 34), (34, 35, 37, 36), (36, 37, 39, 38), (38, 39, 41, 40), (40, 41, 43, 42), (42, 43, 45, 44), (44, 45, 47, 46), (46, 47, 49, 48), (48, 49, 51, 50), (50, 51, 53, 52), (52, 53, 55, 54), (54, 55, 57, 56), (56, 57, 59, 58), (58, 59, 61, 60), (3, 1, 63, 61, 59, 57, 55, 53, 51, 49, 47, 45, 43, 41, 39, 37, 35, 33, 31, 29, 27, 25, 23, 21, 19, 17, 15, 13, 11, 9, 7, 5), (60, 61, 63, 62), (62, 63, 1, 0), (0, 2, 4, 6, 8, 10, 12, 14, 16, 18, 20, 22, 24, 26, 28, 30, 32, 34, 36, 38, 40, 42, 44, 46, 48, 50, 52, 54, 56, 58, 60, 62)])
_uv = me_cylinder_004.uv_layers.new(name='UVMap')
_uv.uv.foreach_set('vector', [1.0, 0.5, 1.0, 1.0, 0.9688, 1.0, 0.9688, 0.5, 0.9688, 0.5, 0.9688, 1.0, 0.9375, 1.0, 0.9375, 0.5, 0.9375, 0.5, 0.9375, 1.0, 0.9062, 1.0, 0.9062, 0.5, 0.9062, 0.5, 0.9062, 1.0, 0.875, 1.0, 0.875, 0.5, 0.875, 0.5, 0.875, 1.0, 0.8438, 1.0, 0.8438, 0.5, 0.8438, 0.5, 0.8438, 1.0, 0.8125, 1.0, 0.8125, 0.5, 0.8125, 0.5, 0.8125, 1.0, 0.7812, 1.0, 0.7812, 0.5, 0.7812, 0.5, 0.7812, 1.0, 0.75, 1.0, 0.75, 0.5, 0.75, 0.5, 0.75, 1.0, 0.7188, 1.0, 0.7188, 0.5, 0.7188, 0.5, 0.7188, 1.0, 0.6875, 1.0, 0.6875, 0.5, 0.6875, 0.5, 0.6875, 1.0, 0.6562, 1.0, 0.6562, 0.5, 0.6562, 0.5, 0.6562, 1.0, 0.625, 1.0, 0.625, 0.5, 0.625, 0.5, 0.625, 1.0, 0.5938, 1.0, 0.5938, 0.5, 0.5938, 0.5, 0.5938, 1.0, 0.5625, 1.0, 0.5625, 0.5, 0.5625, 0.5, 0.5625, 1.0, 0.5312, 1.0, 0.5312, 0.5, 0.5312, 0.5, 0.5312, 1.0, 0.5, 1.0, 0.5, 0.5, 0.5, 0.5, 0.5, 1.0, 0.4688, 1.0, 0.4688, 0.5, 0.4688, 0.5, 0.4688, 1.0, 0.4375, 1.0, 0.4375, 0.5, 0.4375, 0.5, 0.4375, 1.0, 0.4062, 1.0, 0.4062, 0.5, 0.4062, 0.5, 0.4062, 1.0, 0.375, 1.0, 0.375, 0.5, 0.375, 0.5, 0.375, 1.0, 0.3438, 1.0, 0.3438, 0.5, 0.3438, 0.5, 0.3438, 1.0, 0.3125, 1.0, 0.3125, 0.5, 0.3125, 0.5, 0.3125, 1.0, 0.2812, 1.0, 0.2812, 0.5, 0.2812, 0.5, 0.2812, 1.0, 0.25, 1.0, 0.25, 0.5, 0.25, 0.5, 0.25, 1.0, 0.2188, 1.0, 0.2188, 0.5, 0.2188, 0.5, 0.2188, 1.0, 0.1875, 1.0, 0.1875, 0.5, 0.1875, 0.5, 0.1875, 1.0, 0.1562, 1.0, 0.1562, 0.5, 0.1562, 0.5, 0.1562, 1.0, 0.125, 1.0, 0.125, 0.5, 0.125, 0.5, 0.125, 1.0, 0.09375, 1.0, 0.09375, 0.5, 0.09375, 0.5, 0.09375, 1.0, 0.0625, 1.0, 0.0625, 0.5, 0.2968, 0.4854, 0.25, 0.49, 0.2032, 0.4854, 0.1582, 0.4717, 0.1167, 0.4496, 0.08029, 0.4197, 0.05045, 0.3833, 0.02827, 0.3418, 0.01461, 0.2968, 0.01, 0.25, 0.01461, 0.2032, 0.02827, 0.1582, 0.05045, 0.1167, 0.08029, 0.08029, 0.1167, 0.05045, 0.1582, 0.02827, 0.2032, 0.01461, 0.25, 0.01, 0.2968, 0.01461, 0.3418, 0.02827, 0.3833, 0.05045, 0.4197, 0.08029, 0.4496, 0.1167, 0.4717, 0.1582, 0.4854, 0.2032, 0.49, 0.25, 0.4854, 0.2968, 0.4717, 0.3418, 0.4496, 0.3833, 0.4197, 0.4197, 0.3833, 0.4496, 0.3418, 0.4717, 0.0625, 0.5, 0.0625, 1.0, 0.03125, 1.0, 0.03125, 0.5, 0.03125, 0.5, 0.03125, 1.0, 0.0, 1.0, 0.0, 0.5, 0.75, 0.49, 0.7968, 0.4854, 0.8418, 0.4717, 0.8833, 0.4496, 0.9197, 0.4197, 0.9496, 0.3833, 0.9717, 0.3418, 0.9854, 0.2968, 0.99, 0.25, 0.9854, 0.2032, 0.9717, 0.1582, 0.9496, 0.1167, 0.9197, 0.08029, 0.8833, 0.05045, 0.8418, 0.02827, 0.7968, 0.01461, 0.75, 0.01, 0.7032, 0.01461, 0.6582, 0.02827, 0.6167, 0.05045, 0.5803, 0.08029, 0.5504, 0.1167, 0.5283, 0.1582, 0.5146, 0.2032, 0.51, 0.25, 0.5146, 0.2968, 0.5283, 0.3418, 0.5504, 0.3833, 0.5803, 0.4197, 0.6167, 0.4496, 0.6582, 0.4717, 0.7032, 0.4854])
me_cylinder_004.materials.append(mat_arme)
me_cylinder_004.update()
me_cylinder_005 = bpy.data.meshes.new('Cylinder.005')
me_cylinder_005.from_pydata([(4.768e-07, 0.0303, -0.136), (4.768e-07, 0.0303, 0.136), (0.005912, 0.02972, -0.136), (0.005912, 0.02972, 0.136), (0.0116, 0.028, -0.136), (0.0116, 0.028, 0.136), (0.01684, 0.0252, -0.136), (0.01684, 0.0252, 0.136), (0.02143, 0.02143, -0.136), (0.02143, 0.02143, 0.136), (0.0252, 0.01684, -0.136), (0.0252, 0.01684, 0.136), (0.028, 0.0116, -0.136), (0.028, 0.0116, 0.136), (0.02972, 0.005912, -0.136), (0.02972, 0.005912, 0.136), (0.0303, 0.0, -0.136), (0.0303, 0.0, 0.136), (0.02972, -0.005912, -0.136), (0.02972, -0.005912, 0.136), (0.028, -0.0116, -0.136), (0.028, -0.0116, 0.136), (0.0252, -0.01684, -0.136), (0.0252, -0.01684, 0.136), (0.02143, -0.02143, -0.136), (0.02143, -0.02143, 0.136), (0.01684, -0.0252, -0.136), (0.01684, -0.0252, 0.136), (0.0116, -0.028, -0.136), (0.0116, -0.028, 0.136), (0.005912, -0.02972, -0.136), (0.005912, -0.02972, 0.136), (4.768e-07, -0.0303, -0.136), (4.768e-07, -0.0303, 0.136), (-0.005911, -0.02972, -0.136), (-0.005911, -0.02972, 0.136), (-0.0116, -0.028, -0.136), (-0.0116, -0.028, 0.136), (-0.01683, -0.0252, -0.136), (-0.01683, -0.0252, 0.136), (-0.02143, -0.02143, -0.136), (-0.02143, -0.02143, 0.136), (-0.02519, -0.01684, -0.136), (-0.02519, -0.01684, 0.136), (-0.028, -0.0116, -0.136), (-0.028, -0.0116, 0.136), (-0.02972, -0.005912, -0.136), (-0.02972, -0.005912, 0.136), (-0.0303, 0.0, -0.136), (-0.0303, 0.0, 0.136), (-0.02972, 0.005912, -0.136), (-0.02972, 0.005912, 0.136), (-0.028, 0.0116, -0.136), (-0.028, 0.0116, 0.136), (-0.02519, 0.01684, -0.136), (-0.02519, 0.01684, 0.136), (-0.02143, 0.02143, -0.136), (-0.02143, 0.02143, 0.136), (-0.01683, 0.0252, -0.136), (-0.01683, 0.0252, 0.136), (-0.0116, 0.028, -0.136), (-0.0116, 0.028, 0.136), (-0.005911, 0.02972, -0.136), (-0.005911, 0.02972, 0.136)], [], [(0, 1, 3, 2), (2, 3, 5, 4), (4, 5, 7, 6), (6, 7, 9, 8), (8, 9, 11, 10), (10, 11, 13, 12), (12, 13, 15, 14), (14, 15, 17, 16), (16, 17, 19, 18), (18, 19, 21, 20), (20, 21, 23, 22), (22, 23, 25, 24), (24, 25, 27, 26), (26, 27, 29, 28), (28, 29, 31, 30), (30, 31, 33, 32), (32, 33, 35, 34), (34, 35, 37, 36), (36, 37, 39, 38), (38, 39, 41, 40), (40, 41, 43, 42), (42, 43, 45, 44), (44, 45, 47, 46), (46, 47, 49, 48), (48, 49, 51, 50), (50, 51, 53, 52), (52, 53, 55, 54), (54, 55, 57, 56), (56, 57, 59, 58), (58, 59, 61, 60), (3, 1, 63, 61, 59, 57, 55, 53, 51, 49, 47, 45, 43, 41, 39, 37, 35, 33, 31, 29, 27, 25, 23, 21, 19, 17, 15, 13, 11, 9, 7, 5), (60, 61, 63, 62), (62, 63, 1, 0), (0, 2, 4, 6, 8, 10, 12, 14, 16, 18, 20, 22, 24, 26, 28, 30, 32, 34, 36, 38, 40, 42, 44, 46, 48, 50, 52, 54, 56, 58, 60, 62)])
_uv = me_cylinder_005.uv_layers.new(name='UVMap')
_uv.uv.foreach_set('vector', [1.0, 0.5, 1.0, 1.0, 0.9688, 1.0, 0.9688, 0.5, 0.9688, 0.5, 0.9688, 1.0, 0.9375, 1.0, 0.9375, 0.5, 0.9375, 0.5, 0.9375, 1.0, 0.9062, 1.0, 0.9062, 0.5, 0.9062, 0.5, 0.9062, 1.0, 0.875, 1.0, 0.875, 0.5, 0.875, 0.5, 0.875, 1.0, 0.8438, 1.0, 0.8438, 0.5, 0.8438, 0.5, 0.8438, 1.0, 0.8125, 1.0, 0.8125, 0.5, 0.8125, 0.5, 0.8125, 1.0, 0.7812, 1.0, 0.7812, 0.5, 0.7812, 0.5, 0.7812, 1.0, 0.75, 1.0, 0.75, 0.5, 0.75, 0.5, 0.75, 1.0, 0.7188, 1.0, 0.7188, 0.5, 0.7188, 0.5, 0.7188, 1.0, 0.6875, 1.0, 0.6875, 0.5, 0.6875, 0.5, 0.6875, 1.0, 0.6562, 1.0, 0.6562, 0.5, 0.6562, 0.5, 0.6562, 1.0, 0.625, 1.0, 0.625, 0.5, 0.625, 0.5, 0.625, 1.0, 0.5938, 1.0, 0.5938, 0.5, 0.5938, 0.5, 0.5938, 1.0, 0.5625, 1.0, 0.5625, 0.5, 0.5625, 0.5, 0.5625, 1.0, 0.5312, 1.0, 0.5312, 0.5, 0.5312, 0.5, 0.5312, 1.0, 0.5, 1.0, 0.5, 0.5, 0.5, 0.5, 0.5, 1.0, 0.4688, 1.0, 0.4688, 0.5, 0.4688, 0.5, 0.4688, 1.0, 0.4375, 1.0, 0.4375, 0.5, 0.4375, 0.5, 0.4375, 1.0, 0.4062, 1.0, 0.4062, 0.5, 0.4062, 0.5, 0.4062, 1.0, 0.375, 1.0, 0.375, 0.5, 0.375, 0.5, 0.375, 1.0, 0.3438, 1.0, 0.3438, 0.5, 0.3438, 0.5, 0.3438, 1.0, 0.3125, 1.0, 0.3125, 0.5, 0.3125, 0.5, 0.3125, 1.0, 0.2812, 1.0, 0.2812, 0.5, 0.2812, 0.5, 0.2812, 1.0, 0.25, 1.0, 0.25, 0.5, 0.25, 0.5, 0.25, 1.0, 0.2188, 1.0, 0.2188, 0.5, 0.2188, 0.5, 0.2188, 1.0, 0.1875, 1.0, 0.1875, 0.5, 0.1875, 0.5, 0.1875, 1.0, 0.1562, 1.0, 0.1562, 0.5, 0.1562, 0.5, 0.1562, 1.0, 0.125, 1.0, 0.125, 0.5, 0.125, 0.5, 0.125, 1.0, 0.09375, 1.0, 0.09375, 0.5, 0.09375, 0.5, 0.09375, 1.0, 0.0625, 1.0, 0.0625, 0.5, 0.2968, 0.4854, 0.25, 0.49, 0.2032, 0.4854, 0.1582, 0.4717, 0.1167, 0.4496, 0.08029, 0.4197, 0.05045, 0.3833, 0.02827, 0.3418, 0.01461, 0.2968, 0.01, 0.25, 0.01461, 0.2032, 0.02827, 0.1582, 0.05045, 0.1167, 0.08029, 0.08029, 0.1167, 0.05045, 0.1582, 0.02827, 0.2032, 0.01461, 0.25, 0.01, 0.2968, 0.01461, 0.3418, 0.02827, 0.3833, 0.05045, 0.4197, 0.08029, 0.4496, 0.1167, 0.4717, 0.1582, 0.4854, 0.2032, 0.49, 0.25, 0.4854, 0.2968, 0.4717, 0.3418, 0.4496, 0.3833, 0.4197, 0.4197, 0.3833, 0.4496, 0.3418, 0.4717, 0.0625, 0.5, 0.0625, 1.0, 0.03125, 1.0, 0.03125, 0.5, 0.03125, 0.5, 0.03125, 1.0, 0.0, 1.0, 0.0, 0.5, 0.75, 0.49, 0.7968, 0.4854, 0.8418, 0.4717, 0.8833, 0.4496, 0.9197, 0.4197, 0.9496, 0.3833, 0.9717, 0.3418, 0.9854, 0.2968, 0.99, 0.25, 0.9854, 0.2032, 0.9717, 0.1582, 0.9496, 0.1167, 0.9197, 0.08029, 0.8833, 0.05045, 0.8418, 0.02827, 0.7968, 0.01461, 0.75, 0.01, 0.7032, 0.01461, 0.6582, 0.02827, 0.6167, 0.05045, 0.5803, 0.08029, 0.5504, 0.1167, 0.5283, 0.1582, 0.5146, 0.2032, 0.51, 0.25, 0.5146, 0.2968, 0.5283, 0.3418, 0.5504, 0.3833, 0.5803, 0.4197, 0.6167, 0.4496, 0.6582, 0.4717, 0.7032, 0.4854])
me_cylinder_005.materials.append(mat_arme)
me_cylinder_005.update()
me_cube_011 = bpy.data.meshes.new('Cube.011')
me_cube_011.from_pydata([(0.01717, 0.02094, -2.98e-08), (0.02571, -0.02745, -0.2742), (0.01717, -0.02094, -2.98e-08), (0.007778, -0.02943, -0.2364), (-0.01717, 0.02094, -2.98e-08), (-0.003095, -0.01396, -0.2872), (-0.01717, -0.02094, -2.98e-08), (-0.02103, -0.01594, -0.2494), (0.01802, 0.03878, -0.1416), (0.01115, -0.0003299, -0.1283), (-0.02271, 0.004607, -0.1313), (-0.01584, 0.04372, -0.1446)], [], [(8, 9, 3, 1), (9, 10, 7, 3), (10, 11, 5, 7), (11, 8, 1, 5), (2, 6, 4, 0), (7, 5, 1, 3), (4, 0, 8, 11), (6, 4, 11, 10), (2, 6, 10, 9), (0, 2, 9, 8)])
_uv = me_cube_011.uv_layers.new(name='UVMap')
_uv.uv.foreach_set('vector', [0.5, 0.0, 0.5, 0.25, 0.625, 0.25, 0.625, 0.0, 0.5, 0.25, 0.5, 0.5, 0.625, 0.5, 0.625, 0.25, 0.5, 0.5, 0.5, 0.75, 0.625, 0.75, 0.625, 0.5, 0.5, 0.75, 0.5, 1.0, 0.625, 1.0, 0.625, 0.75, 0.125, 0.5, 0.375, 0.5, 0.375, 0.75, 0.125, 0.75, 0.625, 0.5, 0.625, 0.75, 0.875, 0.75, 0.875, 0.5, 0.375, 0.75, 0.375, 1.0, 0.5, 1.0, 0.5, 0.75, 0.375, 0.5, 0.375, 0.75, 0.5, 0.75, 0.5, 0.5, 0.375, 0.25, 0.375, 0.5, 0.5, 0.5, 0.5, 0.25, 0.375, 0.0, 0.375, 0.25, 0.5, 0.25, 0.5, 0.0])
me_cube_011.materials.append(mat_arme)
me_cube_011.update()
me_cube_012 = bpy.data.meshes.new('Cube.012')
me_cube_012.from_pydata([(-0.01717, -0.02094, 2.98e-08), (-0.02571, 0.02745, 0.2742), (-0.01717, 0.02094, 2.98e-08), (-0.007778, 0.02943, 0.2364), (0.01717, -0.02094, 2.98e-08), (0.003095, 0.01396, 0.2872), (0.01717, 0.02094, 2.98e-08), (0.02103, 0.01594, 0.2494), (-0.01802, -0.03878, 0.1416), (-0.01115, 0.0003298, 0.1283), (0.02271, -0.004607, 0.1313), (0.01584, -0.04372, 0.1446)], [], [(8, 1, 3, 9), (9, 3, 7, 10), (10, 7, 5, 11), (11, 5, 1, 8), (2, 6, 4, 0), (7, 3, 1, 5), (4, 11, 8, 0), (6, 10, 11, 4), (2, 9, 10, 6), (0, 8, 9, 2)])
_uv = me_cube_012.uv_layers.new(name='UVMap')
_uv.uv.foreach_set('vector', [0.5, 0.0, 0.625, 0.0, 0.625, 0.25, 0.5, 0.25, 0.5, 0.25, 0.625, 0.25, 0.625, 0.5, 0.5, 0.5, 0.5, 0.5, 0.625, 0.5, 0.625, 0.75, 0.5, 0.75, 0.5, 0.75, 0.625, 0.75, 0.625, 1.0, 0.5, 1.0, 0.125, 0.5, 0.375, 0.5, 0.375, 0.75, 0.125, 0.75, 0.625, 0.5, 0.875, 0.5, 0.875, 0.75, 0.625, 0.75, 0.375, 0.75, 0.5, 0.75, 0.5, 1.0, 0.375, 1.0, 0.375, 0.5, 0.5, 0.5, 0.5, 0.75, 0.375, 0.75, 0.375, 0.25, 0.5, 0.25, 0.5, 0.5, 0.375, 0.5, 0.375, 0.0, 0.5, 0.0, 0.5, 0.25, 0.375, 0.25])
me_cube_012.materials.append(mat_arme)
me_cube_012.update()
me_cylinder_006 = bpy.data.meshes.new('Cylinder.006')
me_cylinder_006.from_pydata([(2.98e-08, 0.04693, -0.04693), (2.98e-08, 0.04693, 0.04693), (0.009155, 0.04602, -0.04693), (0.009155, 0.04602, 0.04693), (0.01796, 0.04335, -0.04693), (0.01796, 0.04335, 0.04693), (0.02607, 0.03902, -0.04693), (0.02607, 0.03902, 0.04693), (0.03318, 0.03318, -0.04693), (0.03318, 0.03318, 0.04693), (0.03902, 0.02607, -0.04693), (0.03902, 0.02607, 0.04693), (0.04335, 0.01796, -0.04693), (0.04335, 0.01796, 0.04693), (0.04602, 0.009155, -0.04693), (0.04602, 0.009155, 0.04693), (0.04693, 2.384e-07, -0.04693), (0.04693, 2.384e-07, 0.04693), (0.04602, -0.009155, -0.04693), (0.04602, -0.009155, 0.04693), (0.04335, -0.01796, -0.04693), (0.04335, -0.01796, 0.04693), (0.03902, -0.02607, -0.04693), (0.03902, -0.02607, 0.04693), (0.03318, -0.03318, -0.04693), (0.03318, -0.03318, 0.04693), (0.02607, -0.03902, -0.04693), (0.02607, -0.03902, 0.04693), (0.01796, -0.04335, -0.04693), (0.01796, -0.04335, 0.04693), (0.009155, -0.04602, -0.04693), (0.009155, -0.04602, 0.04693), (2.98e-08, -0.04693, -0.04693), (2.98e-08, -0.04693, 0.04693), (-0.009155, -0.04602, -0.04693), (-0.009155, -0.04602, 0.04693), (-0.01796, -0.04335, -0.04693), (-0.01796, -0.04335, 0.04693), (-0.02607, -0.03902, -0.04693), (-0.02607, -0.03902, 0.04693), (-0.03318, -0.03318, -0.04693), (-0.03318, -0.03318, 0.04693), (-0.03902, -0.02607, -0.04693), (-0.03902, -0.02607, 0.04693), (-0.04335, -0.01796, -0.04693), (-0.04335, -0.01796, 0.04693), (-0.04602, -0.009155, -0.04693), (-0.04602, -0.009155, 0.04693), (-0.04693, 2.384e-07, -0.04693), (-0.04693, 2.384e-07, 0.04693), (-0.04602, 0.009155, -0.04693), (-0.04602, 0.009155, 0.04693), (-0.04335, 0.01796, -0.04693), (-0.04335, 0.01796, 0.04693), (-0.03902, 0.02607, -0.04693), (-0.03902, 0.02607, 0.04693), (-0.03318, 0.03318, -0.04693), (-0.03318, 0.03318, 0.04693), (-0.02607, 0.03902, -0.04693), (-0.02607, 0.03902, 0.04693), (-0.01796, 0.04335, -0.04693), (-0.01796, 0.04335, 0.04693), (-0.009155, 0.04602, -0.04693), (-0.009155, 0.04602, 0.04693)], [], [(0, 1, 3, 2), (2, 3, 5, 4), (4, 5, 7, 6), (6, 7, 9, 8), (8, 9, 11, 10), (10, 11, 13, 12), (12, 13, 15, 14), (14, 15, 17, 16), (16, 17, 19, 18), (18, 19, 21, 20), (20, 21, 23, 22), (22, 23, 25, 24), (24, 25, 27, 26), (26, 27, 29, 28), (28, 29, 31, 30), (30, 31, 33, 32), (32, 33, 35, 34), (34, 35, 37, 36), (36, 37, 39, 38), (38, 39, 41, 40), (40, 41, 43, 42), (42, 43, 45, 44), (44, 45, 47, 46), (46, 47, 49, 48), (48, 49, 51, 50), (50, 51, 53, 52), (52, 53, 55, 54), (54, 55, 57, 56), (56, 57, 59, 58), (58, 59, 61, 60), (3, 1, 63, 61, 59, 57, 55, 53, 51, 49, 47, 45, 43, 41, 39, 37, 35, 33, 31, 29, 27, 25, 23, 21, 19, 17, 15, 13, 11, 9, 7, 5), (60, 61, 63, 62), (62, 63, 1, 0), (0, 2, 4, 6, 8, 10, 12, 14, 16, 18, 20, 22, 24, 26, 28, 30, 32, 34, 36, 38, 40, 42, 44, 46, 48, 50, 52, 54, 56, 58, 60, 62)])
_uv = me_cylinder_006.uv_layers.new(name='UVMap')
_uv.uv.foreach_set('vector', [1.0, 0.5, 1.0, 1.0, 0.9688, 1.0, 0.9688, 0.5, 0.9688, 0.5, 0.9688, 1.0, 0.9375, 1.0, 0.9375, 0.5, 0.9375, 0.5, 0.9375, 1.0, 0.9062, 1.0, 0.9062, 0.5, 0.9062, 0.5, 0.9062, 1.0, 0.875, 1.0, 0.875, 0.5, 0.875, 0.5, 0.875, 1.0, 0.8438, 1.0, 0.8438, 0.5, 0.8438, 0.5, 0.8438, 1.0, 0.8125, 1.0, 0.8125, 0.5, 0.8125, 0.5, 0.8125, 1.0, 0.7812, 1.0, 0.7812, 0.5, 0.7812, 0.5, 0.7812, 1.0, 0.75, 1.0, 0.75, 0.5, 0.75, 0.5, 0.75, 1.0, 0.7188, 1.0, 0.7188, 0.5, 0.7188, 0.5, 0.7188, 1.0, 0.6875, 1.0, 0.6875, 0.5, 0.6875, 0.5, 0.6875, 1.0, 0.6562, 1.0, 0.6562, 0.5, 0.6562, 0.5, 0.6562, 1.0, 0.625, 1.0, 0.625, 0.5, 0.625, 0.5, 0.625, 1.0, 0.5938, 1.0, 0.5938, 0.5, 0.5938, 0.5, 0.5938, 1.0, 0.5625, 1.0, 0.5625, 0.5, 0.5625, 0.5, 0.5625, 1.0, 0.5312, 1.0, 0.5312, 0.5, 0.5312, 0.5, 0.5312, 1.0, 0.5, 1.0, 0.5, 0.5, 0.5, 0.5, 0.5, 1.0, 0.4688, 1.0, 0.4688, 0.5, 0.4688, 0.5, 0.4688, 1.0, 0.4375, 1.0, 0.4375, 0.5, 0.4375, 0.5, 0.4375, 1.0, 0.4062, 1.0, 0.4062, 0.5, 0.4062, 0.5, 0.4062, 1.0, 0.375, 1.0, 0.375, 0.5, 0.375, 0.5, 0.375, 1.0, 0.3438, 1.0, 0.3438, 0.5, 0.3438, 0.5, 0.3438, 1.0, 0.3125, 1.0, 0.3125, 0.5, 0.3125, 0.5, 0.3125, 1.0, 0.2812, 1.0, 0.2812, 0.5, 0.2812, 0.5, 0.2812, 1.0, 0.25, 1.0, 0.25, 0.5, 0.25, 0.5, 0.25, 1.0, 0.2188, 1.0, 0.2188, 0.5, 0.2188, 0.5, 0.2188, 1.0, 0.1875, 1.0, 0.1875, 0.5, 0.1875, 0.5, 0.1875, 1.0, 0.1562, 1.0, 0.1562, 0.5, 0.1562, 0.5, 0.1562, 1.0, 0.125, 1.0, 0.125, 0.5, 0.125, 0.5, 0.125, 1.0, 0.09375, 1.0, 0.09375, 0.5, 0.09375, 0.5, 0.09375, 1.0, 0.0625, 1.0, 0.0625, 0.5, 0.2968, 0.4854, 0.25, 0.49, 0.2032, 0.4854, 0.1582, 0.4717, 0.1167, 0.4496, 0.08029, 0.4197, 0.05045, 0.3833, 0.02827, 0.3418, 0.01461, 0.2968, 0.01, 0.25, 0.01461, 0.2032, 0.02827, 0.1582, 0.05045, 0.1167, 0.08029, 0.08029, 0.1167, 0.05045, 0.1582, 0.02827, 0.2032, 0.01461, 0.25, 0.01, 0.2968, 0.01461, 0.3418, 0.02827, 0.3833, 0.05045, 0.4197, 0.08029, 0.4496, 0.1167, 0.4717, 0.1582, 0.4854, 0.2032, 0.49, 0.25, 0.4854, 0.2968, 0.4717, 0.3418, 0.4496, 0.3833, 0.4197, 0.4197, 0.3833, 0.4496, 0.3418, 0.4717, 0.0625, 0.5, 0.0625, 1.0, 0.03125, 1.0, 0.03125, 0.5, 0.03125, 0.5, 0.03125, 1.0, 0.0, 1.0, 0.0, 0.5, 0.75, 0.49, 0.7968, 0.4854, 0.8418, 0.4717, 0.8833, 0.4496, 0.9197, 0.4197, 0.9496, 0.3833, 0.9717, 0.3418, 0.9854, 0.2968, 0.99, 0.25, 0.9854, 0.2032, 0.9717, 0.1582, 0.9496, 0.1167, 0.9197, 0.08029, 0.8833, 0.05045, 0.8418, 0.02827, 0.7968, 0.01461, 0.75, 0.01, 0.7032, 0.01461, 0.6582, 0.02827, 0.6167, 0.05045, 0.5803, 0.08029, 0.5504, 0.1167, 0.5283, 0.1582, 0.5146, 0.2032, 0.51, 0.25, 0.5146, 0.2968, 0.5283, 0.3418, 0.5504, 0.3833, 0.5803, 0.4197, 0.6167, 0.4496, 0.6582, 0.4717, 0.7032, 0.4854])
me_cylinder_006.materials.append(mat_arme)
me_cylinder_006.update()

# ---- objects
ob_body = bpy.data.objects.new('Body', me_cube)
ob_light = bpy.data.objects.new('Light', light_light)
ob_camera = bpy.data.objects.new('Camera', cam_camera)
ob_radvr = bpy.data.objects.new('RadVR', me_circle_001)
ob_radmr = bpy.data.objects.new('RadMR', me_circle_002)
ob_radhl = bpy.data.objects.new('RadHL', me_circle_003)
ob_radvl = bpy.data.objects.new('RadVL', me_circle_004)
ob_radhr = bpy.data.objects.new('RadHR', me_circle_006)
ob_radml = bpy.data.objects.new('RadML', me_circle_007)
ob_kamerapfosten = bpy.data.objects.new('Kamerapfosten', me_cube_001)
ob_kamera = bpy.data.objects.new('Kamera', me_cube_002)
ob_linse = bpy.data.objects.new('Linse', me_cylinder_001)
ob_basis = bpy.data.objects.new('Basis', me_cylinder)
ob_schulter = bpy.data.objects.new('Schulter', me_cylinder_002)
ob_oberarm = bpy.data.objects.new('Oberarm', me_cube_005)
ob_ellenbogen = bpy.data.objects.new('Ellenbogen', me_cylinder_003)
ob_unterarm = bpy.data.objects.new('Unterarm', me_cube_010)
ob_handgelenk = bpy.data.objects.new('Handgelenk', me_cylinder_004)
ob_fingerbasis = bpy.data.objects.new('FingerBasis', me_cylinder_005)
ob_fingerr = bpy.data.objects.new('FingerR', me_cube_011)
ob_fingerl = bpy.data.objects.new('FingerL', me_cube_012)
ob_kamerazylinder = bpy.data.objects.new('KameraZylinder', me_cylinder_006)

# ---- transforms, parenting, visibility, modifiers, constraints
ob_body.location = (0.0, 0.0, 0.0)
ob_body.lock_rotations_4d = False
ob_body.empty_display_type = 'ARROWS'
ob_body.lineart.crease_threshold = 0.0
_m = ob_body.modifiers.new('Bevel', 'BEVEL')
_m.width = 0.01
_m.width_pct = 0.01
_m.segments = 3
ob_light.location = (4.076, 1.005, 5.904)
ob_light.rotation_euler = (0.6503, 0.05522, 1.866)
ob_light.lock_rotations_4d = False
ob_light.empty_display_type = 'ARROWS'
ob_light.color = (0.0, 0.0, 0.0, 0.0)
ob_light.lineart.crease_threshold = 0.0
ob_camera.location = (7.359, -6.926, 4.958)
ob_camera.rotation_euler = (1.109, 0.0, 0.8149)
ob_camera.lock_rotations_4d = False
ob_camera.empty_display_type = 'ARROWS'
ob_camera.color = (0.0, 0.0, 0.0, 0.0)
ob_camera.display_type = 'WIRE'
ob_camera.lineart.crease_threshold = 0.0
ob_radvr.parent = ob_body
ob_radvr.location = (1.154, 1.818, -0.4307)
ob_radvr.rotation_euler = (1.571, -5.96e-08, 1.571)
ob_radmr.parent = ob_body
ob_radmr.location = (1.154, 0.01845, -0.4307)
ob_radmr.rotation_euler = (1.571, -5.96e-08, 1.571)
ob_radhl.parent = ob_body
ob_radhl.location = (-1.166, -1.782, -0.4307)
ob_radhl.rotation_euler = (1.571, -5.96e-08, 1.571)
ob_radvl.parent = ob_body
ob_radvl.location = (-1.166, 1.818, -0.4307)
ob_radvl.rotation_euler = (1.571, -5.96e-08, 1.571)
ob_radhr.parent = ob_body
ob_radhr.location = (1.154, -1.782, -0.4307)
ob_radhr.rotation_euler = (1.571, -5.96e-08, 1.571)
ob_radml.parent = ob_body
ob_radml.location = (-1.166, 0.01845, -0.4307)
ob_radml.rotation_euler = (1.571, -5.96e-08, 1.571)
ob_kamerapfosten.parent = ob_body
ob_kamerapfosten.location = (0.0, 0.0, 0.0)
ob_kamera.parent = ob_kamerazylinder
ob_kamera.matrix_parent_inverse = Matrix(((1.0, -0.0, 0.0, 0.005434), (-0.0, 1.0, -0.0, 0.004709), (-0.0, 0.0, 1.0, -1.726), (-0.0, 0.0, -0.0, 1.0)))
ob_kamera.location = (-0.002345, -0.001917, 1.874)
ob_linse.parent = ob_kamera
ob_linse.matrix_parent_inverse = Matrix(((1.0, -0.0, 0.0, 0.1695), (-0.0, 1.0, -0.0, 0.312), (-0.0, 0.0, 1.0, -2.355), (-0.0, 0.0, -0.0, 1.0)))
ob_linse.location = (-0.3183, -0.1979, 2.361)
ob_linse.rotation_euler = (1.571, -0.0, 0.0)
ob_basis.parent = ob_body
ob_basis.location = (0.004696, 1.306, 0.5)
ob_basis.rotation_euler = (-3.142, 1.273e-14, 1.571)
ob_schulter.parent = ob_basis
ob_schulter.matrix_parent_inverse = Matrix(((1.947e-07, 1.0, -1.273e-14, -1.306), (1.0, -1.947e-07, -1.51e-07, -0.004696), (-1.51e-07, 1.667e-14, -1.0, 0.5), (-0.0, -0.0, 0.0, 1.0)))
ob_schulter.location = (0.007067, 1.317, 0.562)
ob_schulter.rotation_euler = (0.0, 1.571, 0.0)
ob_oberarm.parent = ob_schulter
ob_oberarm.matrix_parent_inverse = Matrix(((7.55e-08, -0.0, -1.0, 0.562), (1.192e-07, 1.0, 9e-15, -1.281), (1.0, -1.192e-07, 7.55e-08, -0.007067), (-0.0, -0.0, -0.0, 1.0)))
ob_oberarm.location = (0.007067, 1.281, 0.562)
ob_ellenbogen.parent = ob_oberarm
ob_ellenbogen.matrix_parent_inverse = Matrix(((1.0, -1.192e-07, 5.564e-08, -0.007067), (1.192e-07, 1.0, 7.451e-09, -1.281), (-5.564e-08, -7.451e-09, 1.0, -0.562), (0.0, -0.0, -0.0, 1.0)))
ob_ellenbogen.location = (0.01507, 1.291, 1.915)
ob_ellenbogen.rotation_euler = (0.0, 1.571, 0.0)
ob_unterarm.parent = ob_ellenbogen
ob_unterarm.matrix_parent_inverse = Matrix(((1.947e-07, 1.694e-21, -1.0, 1.915), (1.267e-07, 1.0, 2.466e-14, -1.291), (1.0, -1.267e-07, 1.947e-07, -0.01507), (-0.0, -0.0, -0.0, 1.0)))
ob_unterarm.location = (0.01507, 1.291, 1.915)
ob_handgelenk.parent = ob_unterarm
ob_handgelenk.matrix_parent_inverse = Matrix(((1.0, -1.216e-07, 1.327e-07, -0.01507), (1.216e-07, 1.0, -7.371e-15, -1.291), (-1.327e-07, 2.35e-14, 1.0, -1.915), (-0.0, -0.0, -0.0, 1.0)))
ob_handgelenk.location = (0.02389, 1.285, 3.162)
ob_fingerbasis.parent = ob_handgelenk
ob_fingerbasis.matrix_parent_inverse = Matrix(((1.0, -1.192e-07, 1.748e-07, -0.02389), (1.192e-07, 1.0, -1.134e-14, -1.285), (-1.748e-07, 3.218e-14, 1.0, -3.162), (-0.0, -0.0, -0.0, 1.0)))
ob_fingerbasis.location = (0.01693, 1.277, 3.263)
ob_fingerbasis.rotation_euler = (1.571, 0.0, 1.571)
ob_fingerr.parent = ob_fingerbasis
ob_fingerr.matrix_parent_inverse = Matrix(((-4.371e-08, 1.0, 1.192e-07, -1.277), (-7.55e-08, -1.192e-07, 1.0, -3.263), (1.0, 4.371e-08, 7.55e-08, -0.01693), (-0.0, 0.0, -0.0, 1.0)))
ob_fingerr.location = (0.1212, 1.27, 3.264)
ob_fingerr.rotation_euler = (3.142, 0.0, 1.571)
ob_fingerl.parent = ob_fingerbasis
ob_fingerl.matrix_parent_inverse = Matrix(((-4.371e-08, 1.0, 1.192e-07, -1.277), (-7.55e-08, -1.192e-07, 1.0, -3.263), (1.0, 4.371e-08, 7.55e-08, -0.01693), (-0.0, 0.0, -0.0, 1.0)))
ob_fingerl.location = (-0.08733, 1.27, 3.264)
ob_fingerl.rotation_euler = (0.0, 0.0, -1.571)
ob_kamerazylinder.parent = ob_kamerapfosten
ob_kamerazylinder.location = (-0.005434, -0.004709, 1.726)

# ---- collection membership
col_collection.objects.link(ob_body)
col_collection.objects.link(ob_light)
col_collection.objects.link(ob_camera)
col_collection.objects.link(ob_radvr)
col_collection.objects.link(ob_radmr)
col_collection.objects.link(ob_radhl)
col_collection.objects.link(ob_radvl)
col_collection.objects.link(ob_radhr)
col_collection.objects.link(ob_radml)
col_collection.objects.link(ob_kamerapfosten)
col_collection.objects.link(ob_kamera)
col_collection.objects.link(ob_linse)
col_collection.objects.link(ob_basis)
col_collection.objects.link(ob_schulter)
col_collection.objects.link(ob_oberarm)
col_collection.objects.link(ob_ellenbogen)
col_collection.objects.link(ob_unterarm)
col_collection.objects.link(ob_handgelenk)
col_collection.objects.link(ob_fingerbasis)
col_collection.objects.link(ob_fingerr)
col_collection.objects.link(ob_fingerl)
col_collection.objects.link(ob_kamerazylinder)

# ---- scene / render settings (as saved in the file)
scene.camera = ob_camera
scene.frame_start = 1; scene.frame_end = 250; scene.frame_set(1)
scene.render.engine = 'BLENDER_EEVEE_NEXT'
scene.render.bake_bias = 0.0
scene.render.bake_samples = 0
scene.cycles.sampling_pattern = 'TABULATED_SOBOL'
scene.eevee.use_volume_custom_range = False
bpy.context.view_layer.update()
